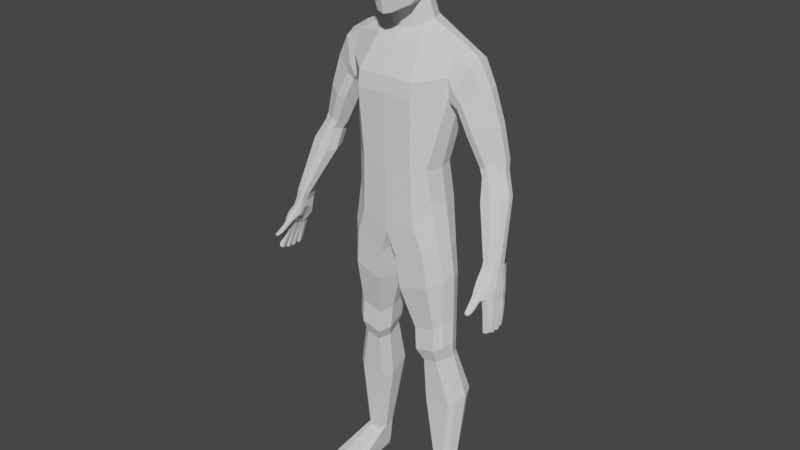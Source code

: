 # Source: Old_CharacterBaseMesh.blend  (saved by Blender 2.93.21; exported with 4.5.12 LTS)
import bpy
from mathutils import Matrix  # noqa: F401  (used for matrix-valued properties, if any)

bpy.ops.wm.read_factory_settings(use_empty=True)
scene = bpy.context.scene
scene.name = 'Scene'

# ---- collections
col_collection = bpy.data.collections.new('Collection'); scene.collection.children.link(col_collection)

# ---- world
world_world = bpy.data.worlds.new('World'); scene.world = world_world
world_world.use_nodes = True; world_world.node_tree.nodes.clear()
_N = world_world.node_tree.nodes; _L = world_world.node_tree.links
n0 = _N.new('ShaderNodeOutputWorld'); n0.name = 'World Output'; n0.location = (300, 300)
n1 = _N.new('ShaderNodeBackground'); n1.name = 'Background'; n1.location = (10, 300)
n1.inputs[0].default_value = (0.05088, 0.05088, 0.05088, 1.0)
_L.new(n1.outputs[0], n0.inputs[0])
n0.is_active_output = True
world_world.color = (0.05088, 0.05088, 0.05088)
world_world.use_sun_shadow = False
world_world.sun_shadow_jitter_overblur = 0.0

# ---- meshes
me_cube_002 = bpy.data.meshes.new('Cube.002')
me_cube_002.from_pydata([(0.4383, -0.639, 12.06), (0.421, -0.5532, 13.11), (0.421, 0.3468, 12.09), (0.421, 0.3922, 13.12), (0.2532, 0.4903, 12.1), (0.2493, 0.4664, 13.18), (0.4953, 0.4664, 12.92), (0.4813, 0.5033, 12.61), (0.4953, 0.4664, 12.33), (0.4632, -0.439, 11.74), (0.5383, -0.1765, 11.92), (0.4953, 0.1362, 12.04), (0.4953, 0.2031, 13.19), (0.5322, -0.1023, 13.22), (0.4953, -0.3804, 13.15), (0.4953, -0.6274, 12.91), (0.4813, -0.6644, 12.62), (0.4953, -0.6601, 12.34), (0.2367, -0.7926, 12.02), (0.2493, -0.6274, 13.16), (0.2714, 0.6278, 12.31), (0.2905, 0.6857, 12.63), (0.2714, 0.6278, 12.92), (0.6058, 0.2252, 12.3), (0.6297, 0.2443, 12.61), (0.6058, 0.2252, 12.93), (0.6636, -0.09141, 12.28), (0.6983, -0.09141, 12.61), (0.6636, -0.09141, 12.95), (0.6058, -0.4081, 12.3), (0.6297, -0.4272, 12.61), (0.6058, -0.4081, 12.93), (0.2714, -0.8215, 12.32), (0.2905, -0.8467, 12.63), (0.2714, -0.7888, 12.91), (0.2614, -0.3698, 11.64), (0.17, -0.7135, 11.57), (0.2714, 0.2252, 13.33), (0.2905, -0.1023, 13.38), (0.2714, -0.4026, 13.29), (0.4018, 0.2665, 11.92), (0.3669, -0.1069, 11.7), (0.4401, 0.476, 11.36), (0.4858, -0.06207, 11.27), (1.234, 0.4971, 10.89), (1.236, -0.03683, 10.83), (1.231, -0.2366, 10.35), (1.21, -0.1797, 9.941), (0.8989, -0.4542, 8.328), (0.9652, -0.38, 7.568), (1.234, 0.6467, 10.46), (1.211, 0.5377, 9.93), (0.9222, 0.2853, 8.33), (0.961, 0.401, 7.53), (0.2331, -0.1842, 11.62), (0.6782, -0.7055, 10.25), (0.6778, -0.7525, 9.895), (0.6184, -0.667, 8.328), (0.67, -0.6323, 7.071), (0.5306, -0.2528, 10.98), (0.2967, -0.1308, 11.19), (0.4826, 0.6567, 11.11), (0.527, 0.8928, 10.59), (0.5385, 0.9368, 10.0), (0.3332, 0.5219, 8.343), (0.663, 0.6894, 7.489), (0.1858, -0.618, 6.192), (1.151, -0.3409, 6.552), (1.138, 0.2856, 6.51), (0.1858, 0.5745, 6.274), (0.8994, -0.5747, 6.38), (0.632, 0.6327, 6.388), (0.273, -0.5748, 5.4), (1.238, -0.2588, 5.768), (1.226, 0.2641, 5.78), (0.273, 0.5817, 5.561), (0.9866, -0.5315, 5.588), (0.7192, 0.5799, 5.641), (0.06957, -0.0001418, 6.258), (0.1568, -0.0001419, 5.459), (0.5128, -0.3134, 4.344), (1.184, -0.1751, 4.587), (1.174, 0.3338, 4.638), (0.5134, 0.5281, 4.474), (1.017, -0.3054, 4.473), (0.8219, 0.5498, 4.531), (0.4021, -0.004937, 4.375), (0.8739, -0.006956, 0.6954), (1.234, 0.08478, 0.6954), (1.227, 0.4222, 0.6954), (0.8189, 0.4529, 0.6954), (1.123, -0.001595, 0.6954), (1.033, 0.5655, 0.6954), (0.8005, 0.1976, 0.6954), (0.5647, 0.1933, 2.363), (0.6582, -0.06721, 2.346), (1.405, 0.5918, 2.636), (1.108, 0.7742, 2.578), (1.414, 0.04963, 2.496), (1.273, -0.06038, 2.435), (0.6586, 0.7559, 2.529), (0.5502, -0.325, 3.793), (0.8469, 0.5251, 3.972), (0.4439, -0.02882, 3.82), (1.185, 0.3178, 4.066), (1.195, -0.1922, 4.007), (1.035, -0.3172, 3.906), (0.5507, 0.5043, 3.921), (0.573, 0.09704, 3.511), (1.158, 0.3577, 3.702), (1.168, -0.05916, 3.644), (1.015, -0.1787, 3.557), (0.6751, 0.5361, 3.606), (0.6746, -0.1862, 3.488), (0.8354, 0.556, 3.621), (1.525, -0.8032, -0.006474), (1.356, 0.5079, -0.006474), (0.7677, -0.8032, -0.006474), (0.8749, 0.3973, -0.006474), (1.087, 0.6038, -0.006474), (1.543, -0.8269, 0.1435), (1.367, 0.5241, 0.1451), (0.7527, -0.8269, 0.1435), (0.8599, 0.4332, 0.1435), (1.086, 0.6483, 0.1435), (1.297, -1.007, -0.006474), (0.927, -1.007, -0.006474), (0.9179, -1.041, 0.1435), (1.306, -1.041, 0.1435), (0.4699, 0.08989, 11.82), (0.5589, 0.1916, 11.31), (1.246, 0.2217, 10.98), (1.222, 0.1566, 9.753), (1.007, -0.08445, 8.329), (1.059, 0.0105, 7.549), (1.241, -0.02766, 6.531), (1.328, 0.002621, 5.774), (1.275, 0.07935, 4.613), (1.326, 0.2535, 0.6954), (1.506, 0.3207, 2.566), (1.286, 0.0628, 4.036), (1.259, 0.1493, 3.673), (1.456, 0.1649, -0.006474), (1.47, 0.1873, 0.1435), (1.942, 0.2283, 10.19), (1.897, 0.4614, 10.16), (1.81, 0.5244, 10.07), (1.367, 0.4958, 9.694), (1.371, -0.1117, 9.699), (1.699, 0.5881, 9.985), (1.509, -0.1598, 9.831), (1.868, 0.009319, 10.14), (2.332, 0.4395, 8.702), (2.303, 0.04947, 8.692), (2.091, -0.07292, 8.607), (1.94, -0.05491, 8.568), (2.142, 0.5488, 8.633), (1.935, 0.4692, 8.566), (2.374, 0.2384, 8.71), (1.854, 0.1907, 8.533), (2.813, -0.3206, 6.774), (2.755, -0.5556, 6.861), (2.625, -0.5979, 6.867), (2.496, -0.607, 6.863), (2.739, -0.1293, 6.737), (2.609, -0.1477, 6.721), (2.809, -0.4599, 6.821), (2.505, -0.4835, 6.783), (2.595, 0.1987, 8.051), (2.638, 0.02455, 8.07), (2.074, 0.2152, 7.94), (2.266, 0.3551, 8.011), (2.321, -0.2276, 8.004), (2.111, -0.2399, 7.909), (2.567, -0.1408, 8.07), (2.024, -0.0289, 7.866), (2.37, 0.3734, 8.514), (2.027, 0.3995, 8.4), (2.188, -0.1062, 8.444), (2.411, 0.1797, 8.526), (2.189, 0.5203, 8.441), (2.039, -0.1057, 8.394), (2.341, -0.002745, 8.511), (1.956, 0.1305, 8.356), (2.201, 0.2305, 9.428), (2.106, 0.001599, 9.396), (1.643, -0.1249, 9.199), (1.53, 0.1728, 9.146), (1.637, 0.5101, 9.196), (1.884, 0.6066, 9.303), (2.144, 0.4742, 9.412), (1.815, -0.1752, 9.277), (2.87, -0.7363, 6.158), (2.88, -0.603, 6.138), (2.825, -0.8956, 6.19), (2.845, -0.2935, 6.097), (2.891, -0.4289, 6.123), (2.801, -0.9535, 6.204), (2.836, -0.8395, 6.281), (2.745, -0.9908, 6.31), (2.778, -0.8642, 6.407), (2.647, -0.9971, 6.375), (2.646, -0.8723, 6.473), (2.548, -0.9801, 6.366), (2.517, -0.8629, 6.488), (2.841, -0.6042, 6.414), (2.77, -0.6899, 6.517), (2.629, -0.7373, 6.577), (2.5, -0.7502, 6.597), (2.857, -0.4289, 6.395), (2.842, -0.3009, 6.384), (2.784, -0.1841, 6.371), (2.801, -0.5202, 6.674), (2.758, -0.5948, 6.717), (2.628, -0.6404, 6.739), (2.505, -0.6543, 6.743), (2.82, -0.3776, 6.642), (2.809, -0.2784, 6.621), (2.772, -0.172, 6.6), (2.737, -0.2852, 6.091), (2.672, -0.1909, 6.353), (2.633, -0.1833, 6.587), (2.67, -0.9402, 6.16), (2.738, -1.016, 6.192), (2.726, -1.037, 6.245), (2.645, -1.061, 6.292), (2.577, -1.055, 6.294), (2.655, -0.9957, 6.156), (2.731, -1.093, 6.14), (2.724, -1.117, 6.173), (2.665, -1.153, 6.211), (2.597, -1.158, 6.217), (2.669, -1.075, 6.114), (2.739, -1.152, 6.102), (2.731, -1.177, 6.137), (2.67, -1.209, 6.171), (2.605, -1.211, 6.175), (2.675, -1.133, 6.075), (2.739, -1.258, 6.049), (2.732, -1.269, 6.082), (2.68, -1.285, 6.117), (2.62, -1.288, 6.124), (2.686, -1.244, 6.023), (2.726, -1.361, 6.022), (2.723, -1.368, 6.042), (2.688, -1.381, 6.064), (2.642, -1.384, 6.071), (2.692, -1.35, 6.003), (2.696, -0.7131, 6.109), (2.713, -0.5862, 6.075), (2.669, -0.8823, 6.157), (2.719, -0.4225, 6.065), (2.593, -0.8747, 6.245), (2.607, -1.001, 6.181), (2.622, -1.086, 6.126), (2.629, -1.149, 6.086), (2.636, -1.252, 6.036), (2.654, -1.356, 6.005), (2.72, -1.381, 6.019), (2.717, -1.387, 6.035), (2.688, -1.398, 6.054), (2.65, -1.4, 6.06), (2.691, -1.372, 6.003), (2.66, -1.377, 6.005), (2.544, -0.9306, 6.312), (2.562, -1.037, 6.242), (2.588, -1.121, 6.167), (2.593, -1.182, 6.128), (2.607, -1.27, 6.076), (2.631, -1.371, 6.034), (2.638, -1.389, 6.028), (2.495, -0.7963, 6.393), (2.524, -0.7382, 6.334), (2.551, -0.6796, 6.312), (2.605, -0.56, 6.271), (2.64, -0.4148, 6.243), (2.627, -0.2673, 6.241), (2.5, -0.6712, 6.553), (2.51, -0.6132, 6.512), (2.512, -0.5817, 6.497), (2.549, -0.4901, 6.465), (2.558, -0.384, 6.442), (2.585, -0.2855, 6.447), (2.527, -0.5284, 6.643), (0.5159, 0.7733, 10.86), (1.246, 0.5714, 10.68), (1.29, 0.1731, 9.617), (2.029, 0.5401, 9.359), (2.251, 0.4941, 8.669), (2.448, 0.2764, 8.031), (2.79, -0.2259, 6.752), (2.3, 0.4922, 8.495), (0.1662, 0.3992, 11.97), (0.1953, 0.495, 11.42), (0.2163, 0.633, 11.14), (0.2382, 0.8662, 10.65), (0.2438, 0.9112, 10.02), (0.1426, 0.544, 8.345), (0.2691, 0.7834, 7.316), (0.3841, 0.6249, 6.33), (0.4714, 0.6025, 5.6), (0.6438, 0.5605, 4.502), (0.8586, 0.7866, 2.553), (0.9027, 0.5301, 0.6954), (0.7325, 0.5675, 3.614), (0.6751, 0.5363, 3.946), (0.9577, 0.5208, -0.006474), (0.9495, 0.561, 0.1435), (0.2327, 0.7481, 10.9), (1.242, 0.1559, 9.688), (1.6, -0.04269, 10.62), (1.36, -0.2478, 10.1), (1.46, 0.6592, 10.23), (1.644, 0.2228, 10.73), (1.278, -0.1894, 9.824), (1.276, 0.5473, 9.816), (1.576, 0.582, 10.51), (1.614, 0.5057, 10.67), (2.819, -0.8871, 6.187), (2.679, -0.8679, 6.146), (2.692, -0.7333, 6.112), (2.869, -0.7568, 6.163), (2.88, -0.7492, 6.164), (2.892, -0.5927, 6.139), (2.681, -0.7232, 6.107), (2.7, -0.5735, 6.069), (2.886, -0.4602, 6.122), (2.881, -0.58, 6.134), (2.714, -0.5631, 6.072), (2.715, -0.4325, 6.065), (2.851, -0.2847, 6.099), (2.897, -0.4503, 6.125), (2.727, -0.2752, 6.09), (2.701, -0.4191, 6.06), (2.936, -1.058, 5.535), (2.865, -1.049, 5.517), (2.959, -0.9733, 5.524), (2.87, -0.9574, 5.494), (2.956, -0.8743, 5.478), (2.96, -0.7881, 5.465), (2.872, -0.8593, 5.45), (2.879, -0.7773, 5.428), (2.959, -0.7093, 5.466), (2.961, -0.6324, 5.458), (2.879, -0.6146, 5.425), (2.879, -0.6984, 5.429), (2.909, -0.4467, 5.461), (2.934, -0.5344, 5.475), (2.858, -0.4385, 5.462), (2.849, -0.5257, 5.446), (2.891, -0.9407, 5.942), (2.92, -0.8269, 5.927), (2.765, -0.8055, 5.88), (2.754, -0.9283, 5.911), (2.779, -0.6422, 5.848), (2.764, -0.7587, 5.879), (2.926, -0.6576, 5.906), (2.917, -0.7801, 5.924), (2.927, -0.6216, 5.9), (2.931, -0.5124, 5.889), (2.781, -0.4871, 5.837), (2.781, -0.6062, 5.843), (2.924, -0.4641, 5.881), (2.884, -0.3425, 5.86), (2.791, -0.3331, 5.861), (2.773, -0.4553, 5.838), (2.921, -0.9991, 5.747), (2.817, -0.8769, 5.691), (2.944, -0.8962, 5.733), (2.808, -0.9879, 5.72), (2.828, -0.7028, 5.648), (2.948, -0.7167, 5.699), (2.816, -0.8081, 5.676), (2.942, -0.8275, 5.715), (2.949, -0.6661, 5.693), (2.829, -0.6523, 5.643), (2.952, -0.5682, 5.683), (2.83, -0.5455, 5.637), (2.935, -0.5004, 5.675), (2.902, -0.3939, 5.657), (2.828, -0.3851, 5.658), (2.815, -0.4916, 5.638), (0.0, 0.5655, 12.14), (0.0, 0.5033, 13.2), (0.0, -0.8551, 12.0), (0.0, -0.6644, 13.18), (0.0, 0.6857, 12.3), (0.0, 0.7542, 12.64), (0.0, 0.6857, 12.93), (0.0, -0.8794, 12.31), (0.0, -0.9152, 12.65), (0.0, -0.8467, 12.91), (0.0, -0.4218, 11.57), (0.0, -0.7504, 11.53), (0.0, 0.2443, 13.37), (0.0, -0.1023, 13.43), (0.0, -0.4217, 13.33), (0.0, 0.436, 11.99), (0.0, -0.2194, 11.59), (0.0, 0.5229, 11.47), (0.0, -0.2063, 11.12), (0.0, 0.5672, 11.16), (0.0, -0.2971, 10.99), (0.0, -0.7101, 10.27), (0.0, -0.756, 9.889), (0.0, -0.709, 8.327), (0.0, -0.6757, 6.723), (0.0, 0.7975, 10.7), (0.0, 0.8437, 10.03), (0.0, 0.5227, 8.347), (0.0, 0.7092, 7.206), (0.0, -0.0001418, 6.753), (0.0, 0.6808, 10.94)], [], [(386, 387, 21, 20), (387, 388, 22, 21), (388, 383, 5, 22), (22, 5, 3, 6), (21, 22, 6, 7), (20, 21, 7, 8), (4, 20, 8, 2), (382, 386, 20, 4), (23, 24, 27, 26), (24, 25, 28, 27), (26, 27, 30, 29), (27, 28, 31, 30), (2, 8, 23, 11), (8, 7, 24, 23), (7, 6, 25, 24), (6, 3, 12, 25), (25, 12, 13, 28), (28, 13, 14, 31), (31, 14, 1, 15), (30, 31, 15, 16), (29, 30, 16, 17), (9, 29, 17, 0), (10, 26, 29, 9), (11, 23, 26, 10), (32, 33, 390, 389), (33, 34, 391, 390), (0, 17, 32, 18), (17, 16, 33, 32), (16, 15, 34, 33), (15, 1, 19, 34), (34, 19, 385, 391), (18, 32, 389, 384), (392, 35, 36, 393), (35, 10, 9, 36), (36, 9, 0, 18), (393, 36, 18, 384), (37, 394, 395, 38), (38, 395, 396, 39), (3, 5, 37, 12), (5, 383, 394, 37), (39, 396, 385, 19), (14, 39, 19, 1), (13, 38, 39, 14), (12, 37, 38, 13), (129, 41, 43, 130), (41, 54, 60, 43), (292, 40, 42, 293), (130, 43, 45, 131), (43, 60, 59, 45), (293, 42, 61, 294), (45, 59, 55, 46), (46, 55, 56, 47), (47, 56, 57, 48), (48, 57, 58, 49), (308, 284, 62, 295), (295, 62, 63, 296), (296, 63, 64, 297), (297, 64, 65, 298), (133, 52, 51, 132), (134, 53, 52, 133), (60, 54, 398, 400), (57, 56, 404, 405), (58, 57, 405, 406), (55, 59, 402, 403), (56, 55, 403, 404), (59, 60, 400, 402), (61, 42, 44), (64, 63, 51, 52), (65, 64, 52, 53), (284, 61, 44, 285), (63, 62, 50, 51), (58, 406, 66, 70), (49, 58, 70, 67), (134, 49, 67, 135), (298, 65, 71, 299), (65, 53, 68, 71), (411, 410, 69, 78), (70, 66, 72, 76), (78, 69, 75, 79), (299, 71, 77, 300), (71, 68, 74, 77), (135, 67, 73, 136), (67, 70, 76, 73), (66, 78, 79, 72), (406, 411, 78, 66), (300, 77, 85, 301), (77, 74, 82, 85), (136, 73, 81, 137), (73, 76, 84, 81), (79, 75, 83, 86), (72, 79, 86, 80), (76, 72, 80, 84), (95, 94, 93, 87), (97, 96, 89, 92), (139, 98, 88, 138), (98, 99, 91, 88), (94, 100, 90, 93), (99, 95, 87, 91), (302, 97, 92, 303), (304, 114, 97, 302), (111, 113, 95, 99), (108, 112, 100, 94), (110, 111, 99, 98), (141, 110, 98, 139), (114, 109, 96, 97), (113, 108, 94, 95), (80, 86, 103, 101), (85, 82, 104, 102), (137, 81, 105, 140), (81, 84, 106, 105), (86, 83, 107, 103), (84, 80, 101, 106), (301, 85, 102, 305), (101, 103, 108, 113), (102, 104, 109, 114), (140, 105, 110, 141), (105, 106, 111, 110), (103, 107, 112, 108), (106, 101, 113, 111), (305, 102, 114, 304), (142, 116, 121, 143), (116, 119, 124, 121), (306, 118, 123, 307), (117, 126, 127, 122), (118, 117, 122, 123), (127, 126, 125, 128), (125, 115, 120, 128), (138, 88, 120, 143), (92, 89, 121, 124), (303, 92, 124, 307), (93, 90, 123, 122), (93, 122, 127, 87), (87, 127, 128, 91), (91, 128, 120, 88), (115, 125, 126, 117, 118, 306, 119, 116, 142), (89, 138, 143, 121), (115, 142, 143, 120), (104, 140, 141, 109), (82, 137, 140, 104), (109, 141, 139, 96), (96, 139, 138, 89), (74, 136, 137, 82), (68, 135, 136, 74), (53, 134, 135, 68), (49, 134, 133, 48), (48, 133, 132, 47), (42, 130, 131, 44), (40, 129, 130, 42), (184, 190, 145, 144), (186, 191, 150, 148), (317, 316, 285, 44), (287, 189, 149, 146), (189, 188, 147, 149), (314, 311, 46, 47), (312, 315, 51, 50), (187, 186, 148, 286), (184, 185, 153, 158), (186, 187, 159, 155), (187, 188, 157, 159), (287, 190, 152, 288), (185, 191, 154, 153), (190, 184, 158, 152), (188, 189, 156, 157), (191, 186, 155, 154), (168, 169, 166, 160), (170, 171, 164, 165), (172, 173, 163, 162), (169, 174, 161, 166), (173, 175, 167, 163), (175, 170, 165, 167), (289, 168, 160, 290), (174, 172, 162, 161), (182, 178, 172, 174), (291, 176, 168, 289), (183, 177, 170, 175), (181, 183, 175, 173), (179, 182, 174, 169), (178, 181, 173, 172), (177, 180, 171, 170), (176, 179, 169, 168), (152, 158, 179, 176), (157, 156, 180, 177), (154, 155, 181, 178), (158, 153, 182, 179), (155, 159, 183, 181), (159, 157, 177, 183), (288, 152, 176, 291), (153, 154, 178, 182), (310, 313, 131, 45), (316, 312, 50, 285), (190, 287, 146, 145), (188, 187, 286, 147), (185, 184, 144, 151), (313, 317, 44, 131), (311, 310, 45, 46), (191, 185, 151, 150), (197, 194, 198), (197, 198, 200, 199), (199, 200, 202, 201), (201, 202, 204, 203), (204, 202, 207, 208), (202, 200, 206, 207), (200, 198, 205, 206), (322, 205, 198, 194), (323, 209, 205, 322), (331, 210, 209, 323), (211, 210, 331, 330), (210, 211, 218, 217), (205, 209, 216, 212), (208, 207, 214, 215), (206, 205, 212, 213), (209, 210, 217, 216), (207, 206, 213, 214), (211, 330, 332, 220), (218, 211, 220, 221), (222, 250, 194, 197), (201, 203, 226, 225), (197, 199, 224, 223), (199, 201, 225, 224), (222, 197, 223, 227), (225, 226, 231, 230), (223, 224, 229, 228), (227, 223, 228, 232), (224, 225, 230, 229), (230, 231, 236, 235), (228, 229, 234, 233), (232, 228, 233, 237), (229, 230, 235, 234), (235, 236, 241, 240), (233, 234, 239, 238), (237, 233, 238, 242), (234, 235, 240, 239), (240, 241, 246, 245), (238, 239, 244, 243), (242, 238, 243, 247), (239, 240, 245, 244), (222, 252, 250), (253, 252, 222, 227), (232, 254, 253, 227), (237, 255, 254, 232), (256, 255, 237, 242), (257, 256, 242, 247), (245, 246, 261, 260), (243, 244, 259, 258), (257, 247, 262, 263), (247, 243, 258, 262), (244, 245, 260, 259), (265, 264, 252, 253), (266, 265, 253, 254), (267, 266, 254, 255), (268, 267, 255, 256), (269, 268, 256, 257), (269, 257, 263, 270), (246, 269, 270, 261), (246, 241, 268, 269), (241, 236, 267, 268), (236, 231, 266, 267), (231, 226, 265, 266), (226, 203, 264, 265), (204, 271, 264, 203), (252, 264, 271, 272), (250, 252, 272, 273), (324, 250, 273, 274), (325, 324, 274, 275), (333, 325, 275, 276), (220, 332, 333, 276), (275, 274, 280, 281), (273, 272, 278, 279), (276, 275, 281, 282), (274, 273, 279, 280), (272, 271, 277, 278), (165, 164, 218, 221), (279, 278, 277, 208, 215, 283), (208, 277, 271, 204), (283, 221, 281), (220, 276, 282, 221), (258, 259, 260, 261, 270, 263, 262), (165, 221, 283, 167), (315, 309, 132, 51), (156, 288, 291, 180), (180, 291, 289, 171), (171, 289, 290, 164), (189, 287, 288, 156), (309, 314, 47, 132), (62, 284, 285, 50), (294, 61, 284, 308), (164, 290, 217, 218), (217, 290, 160, 216), (160, 166, 212, 216), (161, 213, 212, 166), (162, 214, 213, 161), (163, 215, 214, 162), (167, 283, 215, 163), (282, 281, 221), (281, 280, 283), (280, 279, 283), (401, 294, 308, 412), (90, 303, 307, 123), (119, 306, 307, 124), (107, 305, 304, 112), (83, 301, 305, 107), (112, 304, 302, 100), (100, 302, 303, 90), (75, 300, 301, 83), (69, 299, 300, 75), (410, 298, 299, 69), (409, 297, 298, 410), (408, 296, 297, 409), (407, 295, 296, 408), (412, 308, 295, 407), (399, 293, 294, 401), (397, 292, 293, 399), (292, 397, 382, 4), (40, 292, 4, 2), (129, 40, 2, 11), (54, 35, 392, 398), (41, 10, 35, 54), (41, 129, 11, 10), (286, 148, 314, 309), (147, 286, 309, 315), (150, 151, 310, 311), (144, 145, 317, 313), (146, 149, 312, 316), (151, 144, 313, 310), (149, 147, 315, 312), (148, 150, 311, 314), (145, 146, 316, 317), (379, 378, 347, 346), (372, 370, 341, 340), (376, 374, 342, 343), (368, 366, 334, 336), (194, 250, 319, 318), (250, 324, 320, 319), (324, 322, 321, 320), (322, 194, 318, 321), (192, 193, 323, 322), (249, 248, 324, 325), (193, 249, 325, 323), (248, 192, 322, 324), (331, 323, 327, 326), (323, 325, 328, 327), (325, 333, 329, 328), (333, 331, 326, 329), (196, 195, 330, 331), (195, 219, 332, 330), (219, 251, 333, 332), (251, 196, 331, 333), (334, 335, 337, 336), (339, 338, 340, 341), (343, 342, 345, 344), (347, 349, 348, 346), (369, 367, 337, 335), (377, 376, 343, 344), (370, 371, 339, 341), (380, 379, 346, 348), (367, 368, 336, 337), (374, 375, 345, 342), (373, 372, 340, 338), (381, 380, 348, 349), (375, 377, 344, 345), (378, 381, 349, 347), (366, 369, 335, 334), (371, 373, 338, 339), (318, 319, 353, 350), (320, 321, 351, 352), (319, 320, 352, 353), (321, 318, 350, 351), (193, 192, 357, 356), (192, 248, 355, 357), (249, 193, 356, 354), (248, 249, 354, 355), (328, 329, 360, 361), (327, 328, 361, 358), (329, 326, 359, 360), (326, 327, 358, 359), (196, 251, 365, 362), (251, 219, 364, 365), (219, 195, 363, 364), (195, 196, 362, 363), (350, 353, 369, 366), (352, 351, 368, 367), (353, 352, 367, 369), (351, 350, 366, 368), (356, 357, 373, 371), (357, 355, 372, 373), (354, 356, 371, 370), (355, 354, 370, 372), (361, 360, 377, 375), (358, 361, 375, 374), (360, 359, 376, 377), (359, 358, 374, 376), (362, 365, 381, 378), (365, 364, 380, 381), (364, 363, 379, 380), (363, 362, 378, 379)])
me_cube_002.polygons.foreach_set('use_smooth', [True] * 395)
_k = set([(0, 9), (0, 17), (0, 18), (1, 14), (1, 15), (1, 19), (2, 4), (2, 8), (2, 11), (2, 40), (3, 5), (3, 6), (3, 12), (4, 20), (4, 292), (4, 382), (5, 22), (5, 37), (5, 383), (6, 7), (6, 22), (6, 25), (7, 8), (7, 21), (7, 24), (8, 20), (8, 23), (9, 10), (9, 29), (9, 36), (10, 11), (10, 26), (10, 35), (10, 41), (11, 23), (11, 129), (12, 13), (12, 25), (12, 37), (13, 14), (13, 28), (13, 38), (14, 31), (14, 39), (15, 16), (15, 31), (15, 34), (16, 17), (16, 30), (16, 33), (17, 29), (17, 32), (18, 32), (18, 36), (18, 384), (19, 34), (19, 39), (19, 385), (20, 21), (20, 386), (21, 22), (21, 387), (22, 388), (23, 24), (23, 26), (24, 25), (24, 27), (25, 28), (26, 27), (26, 29), (27, 28), (27, 30), (28, 31), (29, 30), (30, 31), (32, 33), (32, 389), (33, 34), (33, 390), (34, 391), (35, 36), (35, 54), (35, 392), (36, 393), (37, 38), (37, 394), (38, 39), (38, 395), (39, 396), (40, 42), (40, 129), (40, 292), (41, 43), (41, 54), (41, 129), (42, 44), (42, 61), (42, 130), (42, 293), (43, 45), (43, 60), (43, 130), (44, 61), (44, 131), (44, 285), (44, 317), (45, 46), (45, 59), (45, 131), (45, 310), (46, 47), (46, 55), (46, 311), (47, 48), (47, 132), (47, 314), (48, 49), (48, 57), (48, 133), (49, 58), (49, 67), (49, 134), (50, 51), (50, 62), (50, 285), (50, 312), (51, 52), (51, 63), (51, 132), (51, 315), (52, 53), (52, 64), (52, 133), (53, 65), (53, 68), (53, 134), (54, 60), (54, 398), (55, 56), (55, 59), (55, 403), (56, 57), (56, 404), (57, 58), (57, 405), (58, 70), (58, 406), (59, 60), (59, 402), (60, 400), (61, 284), (61, 294), (62, 63), (62, 284), (62, 295), (63, 64), (63, 296), (64, 65), (64, 297), (65, 71), (65, 298), (66, 70), (66, 72), (66, 78), (66, 406), (67, 70), (67, 73), (67, 135), (68, 71), (68, 74), (68, 135), (69, 75), (69, 78), (69, 299), (69, 410), (70, 76), (71, 77), (71, 299), (72, 76), (72, 79), (72, 80), (73, 76), (73, 81), (73, 136), (74, 77), (74, 82), (74, 136), (75, 79), (75, 83), (75, 300), (76, 84), (77, 85), (77, 300), (78, 79), (78, 411), (79, 86), (80, 84), (80, 86), (80, 101), (81, 84), (81, 105), (81, 137), (82, 85), (82, 104), (82, 137), (83, 86), (83, 107), (83, 301), (84, 106), (85, 102), (85, 301), (86, 103), (87, 91), (87, 93), (87, 95), (87, 127), (88, 91), (88, 98), (88, 120), (88, 138), (89, 92), (89, 96), (89, 121), (89, 138), (90, 93), (90, 100), (90, 123), (90, 303), (91, 99), (91, 128), (92, 97), (92, 124), (92, 303), (93, 94), (93, 122), (94, 95), (94, 100), (94, 108), (95, 99), (95, 113), (96, 97), (96, 109), (96, 139), (97, 114), (97, 302), (98, 99), (98, 110), (98, 139), (99, 111), (100, 112), (100, 302), (101, 103), (101, 106), (101, 113), (102, 104), (102, 114), (102, 305), (103, 107), (103, 108), (104, 109), (104, 140), (105, 106), (105, 110), (105, 140), (106, 111), (107, 112), (107, 305), (108, 112), (108, 113), (109, 114), (109, 141), (110, 111), (110, 141), (111, 113), (112, 304), (114, 304), (115, 120), (115, 125), (115, 142), (116, 119), (116, 121), (116, 142), (117, 118), (117, 122), (117, 126), (118, 123), (118, 306), (119, 124), (119, 306), (120, 128), (120, 143), (121, 124), (121, 143), (122, 123), (122, 127), (123, 307), (124, 307), (125, 126), (125, 128), (126, 127), (127, 128), (129, 130), (130, 131), (131, 313), (132, 133), (132, 309), (133, 134), (134, 135), (135, 136), (136, 137), (137, 140), (138, 139), (138, 143), (139, 141), (140, 141), (142, 143), (144, 145), (144, 151), (144, 184), (144, 313), (145, 146), (145, 190), (145, 317), (146, 149), (146, 287), (146, 316), (147, 149), (147, 188), (147, 286), (147, 315), (148, 150), (148, 186), (148, 286), (148, 314), (149, 189), (149, 312), (150, 151), (150, 191), (150, 311), (151, 185), (151, 310), (152, 158), (152, 176), (152, 190), (152, 288), (153, 154), (153, 158), (153, 182), (153, 185), (154, 155), (154, 178), (154, 191), (155, 159), (155, 181), (155, 186), (156, 157), (156, 180), (156, 189), (156, 288), (157, 159), (157, 177), (157, 188), (158, 179), (158, 184), (159, 183), (159, 187), (160, 166), (160, 168), (160, 216), (160, 290), (161, 162), (161, 166), (161, 174), (161, 213), (162, 163), (162, 172), (162, 214), (163, 167), (163, 173), (163, 215), (164, 165), (164, 171), (164, 218), (164, 290), (165, 167), (165, 170), (165, 221), (166, 169), (166, 212), (167, 175), (167, 283), (168, 169), (168, 176), (168, 289), (169, 174), (169, 179), (170, 171), (170, 175), (170, 177), (171, 180), (171, 289), (172, 173), (172, 174), (172, 178), (173, 175), (173, 181), (174, 182), (175, 183), (176, 179), (176, 291), (177, 180), (177, 183), (178, 181), (178, 182), (179, 182), (180, 291), (181, 183), (184, 185), (184, 190), (185, 191), (186, 191), (187, 286), (188, 189), (189, 287), (190, 287), (192, 193), (192, 248), (192, 322), (192, 357), (193, 249), (193, 323), (193, 356), (194, 197), (194, 198), (194, 250), (194, 318), (194, 322), (195, 196), (195, 219), (195, 330), (195, 363), (196, 251), (196, 331), (196, 362), (197, 198), (197, 199), (197, 222), (197, 223), (198, 200), (198, 205), (199, 200), (199, 201), (199, 224), (200, 202), (200, 206), (201, 202), (201, 203), (201, 225), (202, 204), (202, 207), (203, 204), (203, 226), (203, 264), (204, 208), (204, 271), (205, 206), (205, 209), (205, 212), (205, 322), (206, 207), (206, 213), (207, 208), (207, 214), (208, 215), (208, 277), (209, 210), (209, 216), (209, 323), (210, 211), (210, 217), (210, 331), (211, 218), (211, 220), (211, 330), (212, 213), (212, 216), (213, 214), (214, 215), (215, 283), (216, 217), (217, 218), (217, 290), (218, 221), (219, 251), (219, 332), (219, 364), (220, 221), (220, 276), (220, 332), (221, 281), (221, 282), (221, 283), (222, 227), (222, 250), (222, 252), (223, 224), (223, 227), (223, 228), (224, 225), (224, 229), (225, 226), (225, 230), (226, 231), (226, 265), (227, 232), (227, 253), (228, 229), (228, 232), (228, 233), (229, 230), (229, 234), (230, 231), (230, 235), (231, 236), (231, 266), (232, 237), (232, 254), (233, 234), (233, 237), (233, 238), (234, 235), (234, 239), (235, 236), (235, 240), (236, 241), (236, 267), (237, 242), (237, 255), (238, 239), (238, 242), (238, 243), (239, 240), (239, 244), (240, 241), (240, 245), (241, 246), (241, 268), (242, 247), (242, 256), (243, 244), (243, 247), (243, 258), (244, 245), (244, 259), (245, 246), (245, 260), (246, 261), (246, 269), (247, 257), (247, 262), (248, 249), (248, 324), (248, 355), (249, 325), (249, 354), (250, 252), (250, 273), (250, 319), (250, 324), (251, 333), (251, 365), (252, 253), (252, 264), (252, 272), (253, 254), (253, 265), (254, 255), (254, 266), (255, 256), (255, 267), (256, 257), (256, 268), (257, 263), (257, 269), (258, 259), (258, 262), (259, 260), (260, 261), (261, 270), (262, 263), (263, 270), (264, 265), (264, 271), (265, 266), (266, 267), (267, 268), (268, 269), (269, 270), (271, 272), (271, 277), (272, 273), (272, 278), (273, 274), (273, 279), (274, 275), (274, 280), (274, 324), (275, 276), (275, 281), (275, 325), (276, 282), (276, 333), (277, 278), (278, 279), (279, 280), (279, 283), (280, 281), (280, 283), (281, 282), (281, 283), (284, 285), (284, 308), (285, 316), (286, 309), (287, 288), (288, 291), (289, 290), (289, 291), (292, 293), (292, 397), (293, 294), (293, 399), (294, 308), (294, 401), (295, 296), (295, 308), (295, 407), (296, 297), (296, 408), (297, 298), (297, 409), (298, 299), (298, 410), (299, 300), (300, 301), (301, 305), (302, 303), (302, 304), (303, 307), (304, 305), (306, 307), (308, 412), (309, 314), (309, 315), (310, 311), (310, 313), (311, 314), (312, 315), (312, 316), (313, 317), (316, 317), (318, 319), (318, 321), (318, 350), (319, 320), (319, 353), (320, 321), (320, 324), (320, 352), (321, 322), (321, 351), (322, 323), (323, 325), (323, 327), (323, 331), (324, 325), (325, 328), (325, 333), (326, 327), (326, 329), (326, 331), (326, 359), (327, 328), (327, 358), (328, 329), (328, 361), (329, 333), (329, 360), (330, 331), (330, 332), (331, 333), (332, 333), (334, 335), (334, 336), (334, 366), (335, 337), (335, 369), (336, 337), (336, 368), (337, 367), (338, 339), (338, 340), (338, 373), (339, 341), (339, 371), (340, 341), (340, 372), (341, 370), (342, 343), (342, 345), (342, 374), (343, 344), (343, 376), (344, 345), (344, 377), (345, 375), (346, 347), (346, 348), (346, 379), (347, 349), (347, 378), (348, 349), (348, 380), (349, 381), (350, 351), (350, 353), (350, 366), (351, 352), (351, 368), (352, 353), (352, 367), (353, 369), (354, 355), (354, 356), (354, 370), (355, 357), (355, 372), (356, 357), (356, 371), (357, 373), (358, 359), (358, 361), (358, 374), (359, 360), (359, 376), (360, 361), (360, 377), (361, 375), (362, 363), (362, 365), (362, 378), (363, 364), (363, 379), (364, 365), (364, 380), (365, 381), (366, 368), (366, 369), (367, 368), (367, 369), (370, 371), (370, 372), (371, 373), (372, 373), (374, 375), (374, 376), (376, 377), (378, 379), (378, 381), (379, 380), (380, 381), (382, 386), (382, 397), (383, 388), (383, 394), (384, 389), (384, 393), (385, 391), (385, 396), (386, 387), (387, 388), (389, 390), (390, 391), (392, 393), (392, 398), (394, 395), (395, 396), (397, 399), (398, 400), (399, 401), (400, 402), (401, 412), (402, 403), (404, 405), (405, 406), (406, 411), (407, 408), (407, 412), (408, 409), (409, 410), (410, 411)])
me_cube_002.attributes.new('sharp_edge', 'BOOLEAN', 'EDGE').data.foreach_set('value', [ (min(e.vertices), max(e.vertices)) in _k for e in me_cube_002.edges])
_uv = me_cube_002.uv_layers.new(name='UVMap')
_uv.uv.foreach_set('vector', [0.4349, 0.3722, 0.5, 0.3733, 0.5, 0.4325, 0.4296, 0.429, 0.5, 0.3733, 0.5651, 0.3722, 0.5704, 0.429, 0.5, 0.4325, 0.5651, 0.3722, 0.6302, 0.3698, 0.6426, 0.4199, 0.5704, 0.429, 0.5704, 0.429, 0.6426, 0.4199, 0.6667, 0.4583, 0.5745, 0.4871, 0.5, 0.4325, 0.5704, 0.429, 0.5745, 0.4871, 0.5, 0.4931, 0.4296, 0.429, 0.5, 0.4325, 0.5, 0.4931, 0.4255, 0.4871, 0.3701, 0.4215, 0.4296, 0.429, 0.4255, 0.4871, 0.3333, 0.4583, 0.3932, 0.3707, 0.4349, 0.3722, 0.4296, 0.429, 0.3701, 0.4215, 0.4297, 0.5547, 0.5, 0.5577, 0.5, 0.625, 0.4327, 0.625, 0.5, 0.5577, 0.5703, 0.5547, 0.5673, 0.625, 0.5, 0.625, 0.4327, 0.625, 0.5, 0.625, 0.5, 0.6923, 0.4297, 0.6953, 0.5, 0.625, 0.5673, 0.625, 0.5703, 0.6953, 0.5, 0.6923, 0.3333, 0.4583, 0.4255, 0.4871, 0.4297, 0.5547, 0.3621, 0.5505, 0.4255, 0.4871, 0.5, 0.4931, 0.5, 0.5577, 0.4297, 0.5547, 0.5, 0.4931, 0.5745, 0.4871, 0.5703, 0.5547, 0.5, 0.5577, 0.5745, 0.4871, 0.6667, 0.4583, 0.6379, 0.5505, 0.5703, 0.5547, 0.5703, 0.5547, 0.6379, 0.5505, 0.6319, 0.625, 0.5673, 0.625, 0.5673, 0.625, 0.6319, 0.625, 0.6379, 0.6995, 0.5703, 0.6953, 0.5703, 0.6953, 0.6379, 0.6995, 0.6667, 0.7917, 0.5745, 0.7629, 0.5, 0.6923, 0.5703, 0.6953, 0.5745, 0.7629, 0.5, 0.7569, 0.4297, 0.6953, 0.5, 0.6923, 0.5, 0.7569, 0.4255, 0.7629, 0.3621, 0.6995, 0.4297, 0.6953, 0.4255, 0.7629, 0.3333, 0.7917, 0.3681, 0.625, 0.4327, 0.625, 0.4297, 0.6953, 0.3621, 0.6995, 0.3621, 0.5505, 0.4297, 0.5547, 0.4327, 0.625, 0.3681, 0.625, 0.4296, 0.821, 0.5, 0.8175, 0.5, 0.8767, 0.4349, 0.8778, 0.5, 0.8175, 0.5704, 0.821, 0.5651, 0.8778, 0.5, 0.8767, 0.3333, 0.7917, 0.4255, 0.7629, 0.4296, 0.821, 0.3574, 0.8301, 0.4255, 0.7629, 0.5, 0.7569, 0.5, 0.8175, 0.4296, 0.821, 0.5, 0.7569, 0.5745, 0.7629, 0.5704, 0.821, 0.5, 0.8175, 0.5745, 0.7629, 0.6667, 0.7917, 0.6426, 0.8301, 0.5704, 0.821, 0.5704, 0.821, 0.6426, 0.8301, 0.6302, 0.8802, 0.5651, 0.8778, 0.3574, 0.8301, 0.4296, 0.821, 0.4349, 0.8778, 0.3698, 0.8802, 0.2478, 0.6505, 0.3018, 0.6415, 0.2837, 0.6935, 0.2472, 0.6901, 0.3018, 0.6415, 0.3681, 0.625, 0.3621, 0.6995, 0.2837, 0.6935, 0.2837, 0.6935, 0.3621, 0.6995, 0.3333, 0.7917, 0.2949, 0.7676, 0.2472, 0.6901, 0.2837, 0.6935, 0.2949, 0.7676, 0.2448, 0.7552, 0.696, 0.5546, 0.7528, 0.5599, 0.7517, 0.625, 0.6925, 0.625, 0.6925, 0.625, 0.7517, 0.625, 0.7528, 0.6901, 0.696, 0.6954, 0.6667, 0.4583, 0.7051, 0.4824, 0.696, 0.5546, 0.6379, 0.5505, 0.7051, 0.4824, 0.7552, 0.4948, 0.7528, 0.5599, 0.696, 0.5546, 0.696, 0.6954, 0.7528, 0.6901, 0.7552, 0.7552, 0.7051, 0.7676, 0.6379, 0.6995, 0.696, 0.6954, 0.7051, 0.7676, 0.6667, 0.7917, 0.6319, 0.625, 0.6925, 0.625, 0.696, 0.6954, 0.6379, 0.6995, 0.6379, 0.5505, 0.696, 0.5546, 0.6925, 0.625, 0.6319, 0.625, 0.4711, 0.9589, 0.4519, 0.948, 0.4559, 0.9133, 0.4796, 0.917, 0.6082, 0.9579, 0.5971, 0.9523, 0.5997, 0.92, 0.6154, 0.9232, 0.2634, 0.9617, 0.2835, 0.9584, 0.2831, 0.9109, 0.2645, 0.9159, 0.4668, 0.3764, 0.4607, 0.3527, 0.5232, 0.3574, 0.5241, 0.3789, 0.6154, 0.9232, 0.5997, 0.92, 0.6192, 0.8991, 0.678, 0.8869, 0.05335, 0.9972, 0.07196, 0.9921, 0.0755, 0.9714, 0.05509, 0.9738, 0.678, 0.8869, 0.6192, 0.8991, 0.6315, 0.8388, 0.6776, 0.8465, 0.6776, 0.8465, 0.6315, 0.8388, 0.6314, 0.8088, 0.6773, 0.8201, 0.6773, 0.8201, 0.6314, 0.8088, 0.6265, 0.6781, 0.6499, 0.6782, 0.6499, 0.6782, 0.6265, 0.6781, 0.6308, 0.5733, 0.6554, 0.6147, 0.05599, 0.954, 0.07731, 0.9504, 0.0792, 0.9285, 0.05692, 0.9332, 0.05692, 0.9332, 0.0792, 0.9285, 0.08016, 0.8794, 0.05739, 0.8805, 0.05739, 0.8805, 0.08016, 0.8794, 0.06304, 0.7409, 0.04895, 0.741, 0.04895, 0.741, 0.06304, 0.7409, 0.09814, 0.6673, 0.06307, 0.6555, 0.3633, 0.7615, 0.3942, 0.7616, 0.4152, 0.9026, 0.3834, 0.8878, 0.3712, 0.6965, 0.4038, 0.6949, 0.3942, 0.7616, 0.3633, 0.7615, 0.5997, 0.92, 0.5971, 0.9523, 0.5749, 0.9497, 0.5749, 0.9111, 0.6265, 0.6781, 0.6314, 0.8088, 0.5749, 0.8083, 0.5749, 0.6781, 0.6308, 0.5733, 0.6265, 0.6781, 0.5749, 0.6781, 0.5749, 0.5443, 0.6315, 0.8388, 0.6192, 0.8991, 0.5749, 0.8999, 0.5749, 0.84, 0.6314, 0.8088, 0.6315, 0.8388, 0.5749, 0.84, 0.5749, 0.8083, 0.6192, 0.8991, 0.5997, 0.92, 0.5749, 0.9111, 0.5749, 0.8999, 0.0755, 0.9714, 0.07196, 0.9921, 0.1382, 0.9537, 0.06304, 0.7409, 0.08016, 0.8794, 0.1378, 0.8807, 0.1122, 0.7398, 0.09814, 0.6673, 0.06304, 0.7409, 0.1122, 0.7398, 0.1154, 0.6731, 0.07731, 0.9504, 0.0755, 0.9714, 0.1382, 0.9537, 0.1382, 0.9359, 0.08016, 0.8794, 0.0792, 0.9285, 0.1382, 0.9173, 0.1378, 0.8807, 0.6308, 0.5733, 0.5749, 0.5443, 0.5904, 0.5, 0.6499, 0.5157, 0.6554, 0.6147, 0.6308, 0.5733, 0.6499, 0.5157, 0.6709, 0.53, 0.3712, 0.6965, 0.3387, 0.698, 0.3419, 0.6133, 0.3681, 0.6116, 0.06307, 0.6555, 0.09814, 0.6673, 0.08796, 0.5778, 0.06909, 0.573, 0.09814, 0.6673, 0.1154, 0.6731, 0.1302, 0.588, 0.08796, 0.5778, 0.8842, 0.5884, 0.9434, 0.6262, 0.9322, 0.5485, 0.8842, 0.5472, 0.6499, 0.5157, 0.5904, 0.5, 0.5977, 0.434, 0.6572, 0.4496, 0.8842, 0.5472, 0.9322, 0.5485, 0.9328, 0.489, 0.8842, 0.4805, 0.06909, 0.573, 0.08796, 0.5778, 0.09523, 0.5155, 0.07637, 0.5122, 0.08796, 0.5778, 0.1302, 0.588, 0.1375, 0.5271, 0.09523, 0.5155, 0.3681, 0.6116, 0.3419, 0.6133, 0.3488, 0.5479, 0.3706, 0.5484, 0.6709, 0.53, 0.6499, 0.5157, 0.6572, 0.4496, 0.6782, 0.4646, 0.8327, 0.5417, 0.8842, 0.5472, 0.8842, 0.4805, 0.8363, 0.4756, 0.8279, 0.5859, 0.8842, 0.5884, 0.8842, 0.5472, 0.8327, 0.5417, 0.07637, 0.5122, 0.09523, 0.5155, 0.1038, 0.423, 0.09075, 0.4206, 0.09523, 0.5155, 0.1375, 0.5271, 0.1331, 0.4319, 0.1038, 0.423, 0.3706, 0.5484, 0.3488, 0.5479, 0.3558, 0.4495, 0.377, 0.4516, 0.3488, 0.5479, 0.326, 0.5329, 0.3449, 0.4399, 0.3558, 0.4495, 0.8842, 0.4805, 0.9328, 0.489, 0.9283, 0.3984, 0.8838, 0.3901, 0.8363, 0.4756, 0.8842, 0.4805, 0.8838, 0.3901, 0.8581, 0.3875, 0.6572, 0.4496, 0.5977, 0.434, 0.6177, 0.3459, 0.6598, 0.3566, 0.8786, 0.2209, 0.9004, 0.2223, 0.9007, 0.08324, 0.8837, 0.08324, 0.1277, 0.2601, 0.1525, 0.2649, 0.1376, 0.1031, 0.1214, 0.1031, 0.3971, 0.2809, 0.3745, 0.2751, 0.3774, 0.1249, 0.3915, 0.1249, 0.6929, 0.1918, 0.6811, 0.1866, 0.6686, 0.04157, 0.6778, 0.04157, 0.9004, 0.2223, 0.9473, 0.2361, 0.922, 0.08324, 0.9007, 0.08324, 0.6811, 0.1866, 0.6298, 0.1793, 0.6478, 0.04157, 0.6686, 0.04157, 0.1087, 0.258, 0.1277, 0.2601, 0.1214, 0.1031, 0.1123, 0.1031, 0.09814, 0.3464, 0.1049, 0.3471, 0.1277, 0.2601, 0.1087, 0.258, 0.6596, 0.2802, 0.6312, 0.2745, 0.6298, 0.1793, 0.6811, 0.1866, 0.8923, 0.3181, 0.929, 0.326, 0.9473, 0.2361, 0.9004, 0.2223, 0.6723, 0.2875, 0.6596, 0.2802, 0.6811, 0.1866, 0.6929, 0.1918, 0.3828, 0.3732, 0.3654, 0.3708, 0.3745, 0.2751, 0.3971, 0.2809, 0.1049, 0.3471, 0.1319, 0.3538, 0.1525, 0.2649, 0.1277, 0.2601, 0.8687, 0.3161, 0.8923, 0.3181, 0.9004, 0.2223, 0.8786, 0.2209, 0.8581, 0.3875, 0.8838, 0.3901, 0.8818, 0.3438, 0.8571, 0.3416, 0.1038, 0.423, 0.1331, 0.4319, 0.1341, 0.3842, 0.1059, 0.3763, 0.377, 0.4516, 0.3558, 0.4495, 0.3543, 0.4011, 0.3756, 0.4035, 0.6737, 0.3662, 0.6598, 0.3566, 0.6612, 0.3094, 0.6746, 0.3178, 0.8838, 0.3901, 0.9283, 0.3984, 0.9263, 0.3523, 0.8818, 0.3438, 0.6598, 0.3566, 0.6177, 0.3459, 0.6208, 0.2999, 0.6612, 0.3094, 0.09075, 0.4206, 0.1038, 0.423, 0.1059, 0.3763, 0.09336, 0.3742, 0.8571, 0.3416, 0.8818, 0.3438, 0.8923, 0.3181, 0.8687, 0.3161, 0.1059, 0.3763, 0.1341, 0.3842, 0.1319, 0.3538, 0.1049, 0.3471, 0.3756, 0.4035, 0.3543, 0.4011, 0.3654, 0.3708, 0.3828, 0.3732, 0.3543, 0.4011, 0.3439, 0.3927, 0.3555, 0.3636, 0.3654, 0.3708, 0.8818, 0.3438, 0.9263, 0.3523, 0.929, 0.326, 0.8923, 0.3181, 0.6612, 0.3094, 0.6208, 0.2999, 0.6312, 0.2745, 0.6596, 0.2802, 0.09336, 0.3742, 0.1059, 0.3763, 0.1049, 0.3471, 0.09814, 0.3464, 0.3841, 0.06637, 0.4027, 0.06637, 0.4055, 0.07888, 0.386, 0.07888, 0.1482, 0.04454, 0.1189, 0.04454, 0.1188, 0.05705, 0.1493, 0.05705, 0.11, 0.04454, 0.1013, 0.04454, 0.1, 0.05705, 0.1093, 0.05705, 0.8173, 0.0247, 0.8003, 0.0247, 0.7975, 0.03721, 0.8153, 0.03721, 0.9174, 0.0247, 0.8173, 0.0247, 0.8153, 0.03721, 0.9204, 0.03721, 0.4997, 0.05308, 0.5004, 0.04057, 0.5313, 0.04057, 0.532, 0.05308, 0.5313, 0.04057, 0.5503, 0.04057, 0.5518, 0.05308, 0.532, 0.05308, 0.3915, 0.1249, 0.3774, 0.1249, 0.3014, 0.07888, 0.386, 0.07888, 0.1214, 0.1031, 0.1376, 0.1031, 0.1493, 0.05705, 0.1188, 0.05705, 0.1123, 0.1031, 0.1214, 0.1031, 0.1188, 0.05705, 0.1093, 0.05705, 0.9007, 0.08324, 0.922, 0.08324, 0.9204, 0.03721, 0.8153, 0.03721, 0.477, 0.2718, 0.4661, 0.1863, 0.4798, 0.1685, 0.4831, 0.2547, 0.4831, 0.2547, 0.4798, 0.1685, 0.5122, 0.1685, 0.5039, 0.2552, 0.5039, 0.2552, 0.5122, 0.1685, 0.532, 0.1863, 0.5131, 0.2624, 0.5007, 0.4581, 0.4817, 0.4411, 0.4508, 0.4411, 0.4375, 0.4581, 0.4465, 0.5583, 0.4552, 0.5668, 0.4642, 0.5755, 0.4934, 0.5574, 0.4949, 0.5389, 0.4056, 0.1249, 0.3915, 0.1249, 0.386, 0.07888, 0.4055, 0.07888, 0.3034, 0.06637, 0.3841, 0.06637, 0.386, 0.07888, 0.3014, 0.07888, 0.3969, 0.406, 0.3756, 0.4035, 0.3828, 0.3732, 0.4002, 0.3756, 0.3982, 0.4537, 0.377, 0.4516, 0.3756, 0.4035, 0.3969, 0.406, 0.4002, 0.3756, 0.3828, 0.3732, 0.3971, 0.2809, 0.4197, 0.2867, 0.4197, 0.2867, 0.3971, 0.2809, 0.3915, 0.1249, 0.4056, 0.1249, 0.3924, 0.5489, 0.3706, 0.5484, 0.377, 0.4516, 0.3982, 0.4537, 0.3942, 0.6098, 0.3681, 0.6116, 0.3706, 0.5484, 0.3924, 0.5489, 0.4038, 0.6949, 0.3712, 0.6965, 0.3681, 0.6116, 0.3942, 0.6098, 0.3387, 0.698, 0.3712, 0.6965, 0.3633, 0.7615, 0.3325, 0.7615, 0.3325, 0.7615, 0.3633, 0.7615, 0.3834, 0.8878, 0.3554, 0.9034, 0.4569, 0.4001, 0.4668, 0.3764, 0.5241, 0.3789, 0.5231, 0.4019, 0.4858, 0.9672, 0.4711, 0.9589, 0.4796, 0.917, 0.5033, 0.9207, 0.9253, 0.8472, 0.9456, 0.846, 0.7481, 0.6384, 0.7377, 0.6283, 0.7119, 0.7508, 0.7263, 0.7573, 0.7035, 0.799, 0.6958, 0.7832, 0.1578, 0.9218, 0.155, 0.9075, 0.1382, 0.9359, 0.1382, 0.9537, 0.2035, 0.8256, 0.1924, 0.8209, 0.1671, 0.866, 0.173, 0.8772, 0.1924, 0.8209, 0.1718, 0.812, 0.1559, 0.8441, 0.1671, 0.866, 0.6862, 0.8022, 0.6902, 0.8235, 0.6776, 0.8465, 0.6773, 0.8201, 0.1522, 0.8924, 0.1465, 0.863, 0.1378, 0.8807, 0.1382, 0.9173, 0.48, 0.8317, 0.4552, 0.8361, 0.4085, 0.8676, 0.4349, 0.8579, 0.9253, 0.8472, 0.9062, 0.8446, 0.9102, 0.7858, 0.9259, 0.7874, 0.4552, 0.8361, 0.48, 0.8317, 0.4815, 0.7806, 0.461, 0.7835, 0.48, 0.8317, 0.5081, 0.8358, 0.5047, 0.7833, 0.4815, 0.7806, 0.2035, 0.8256, 0.2141, 0.8301, 0.2297, 0.7709, 0.222, 0.768, 0.7506, 0.7672, 0.7263, 0.7573, 0.7493, 0.7014, 0.767, 0.7085, 0.9456, 0.846, 0.9253, 0.8472, 0.9259, 0.7874, 0.9427, 0.7867, 0.1718, 0.812, 0.1924, 0.8209, 0.2139, 0.7651, 0.1966, 0.7595, 0.7263, 0.7573, 0.7119, 0.7508, 0.7367, 0.6982, 0.7493, 0.7014, 0.9226, 0.7317, 0.9081, 0.7335, 0.8748, 0.6278, 0.8847, 0.6244, 0.2132, 0.7046, 0.2272, 0.7112, 0.2569, 0.6074, 0.248, 0.602, 0.771, 0.6493, 0.7557, 0.6406, 0.7868, 0.5476, 0.7941, 0.5509, 0.9081, 0.7335, 0.8943, 0.7332, 0.8647, 0.6299, 0.8748, 0.6278, 0.4456, 0.726, 0.4632, 0.722, 0.4268, 0.6287, 0.4177, 0.6329, 0.4632, 0.722, 0.4835, 0.7284, 0.4437, 0.6258, 0.4268, 0.6287, 0.2396, 0.7136, 0.2515, 0.7158, 0.2653, 0.6085, 0.2613, 0.6076, 0.789, 0.6558, 0.771, 0.6493, 0.7941, 0.5509, 0.802, 0.5525, 0.7702, 0.6934, 0.7574, 0.6878, 0.771, 0.6493, 0.789, 0.6558, 0.2255, 0.7522, 0.2329, 0.7551, 0.2515, 0.7158, 0.2396, 0.7136, 0.4765, 0.7657, 0.4989, 0.7695, 0.4835, 0.7284, 0.4632, 0.722, 0.4568, 0.7689, 0.4765, 0.7657, 0.4632, 0.722, 0.4456, 0.726, 0.9211, 0.772, 0.9058, 0.7708, 0.8943, 0.7332, 0.9081, 0.7335, 0.7574, 0.6878, 0.745, 0.6836, 0.7557, 0.6406, 0.771, 0.6493, 0.2043, 0.7457, 0.2179, 0.749, 0.2272, 0.7112, 0.2132, 0.7046, 0.9372, 0.771, 0.9211, 0.772, 0.9081, 0.7335, 0.9226, 0.7317, 0.9427, 0.7867, 0.9259, 0.7874, 0.9211, 0.772, 0.9372, 0.771, 0.1966, 0.7595, 0.2139, 0.7651, 0.2179, 0.749, 0.2043, 0.7457, 0.7493, 0.7014, 0.7367, 0.6982, 0.745, 0.6836, 0.7574, 0.6878, 0.9259, 0.7874, 0.9102, 0.7858, 0.9058, 0.7708, 0.9211, 0.772, 0.461, 0.7835, 0.4815, 0.7806, 0.4765, 0.7657, 0.4568, 0.7689, 0.4815, 0.7806, 0.5047, 0.7833, 0.4989, 0.7695, 0.4765, 0.7657, 0.222, 0.768, 0.2297, 0.7709, 0.2329, 0.7551, 0.2255, 0.7522, 0.767, 0.7085, 0.7493, 0.7014, 0.7574, 0.6878, 0.7702, 0.6934, 0.622, 0.483, 0.6276, 0.4997, 0.5241, 0.3789, 0.5232, 0.3574, 0.155, 0.9075, 0.1522, 0.8924, 0.1382, 0.9173, 0.1382, 0.9359, 0.2141, 0.8301, 0.2035, 0.8256, 0.173, 0.8772, 0.1786, 0.8879, 0.5081, 0.8358, 0.48, 0.8317, 0.4349, 0.8579, 0.4647, 0.867, 0.9062, 0.8446, 0.9253, 0.8472, 0.7377, 0.6283, 0.7272, 0.6168, 0.6276, 0.4997, 0.6321, 0.5165, 0.5231, 0.4019, 0.5241, 0.3789, 0.6902, 0.8235, 0.6967, 0.856, 0.678, 0.8869, 0.6776, 0.8465, 0.7263, 0.7573, 0.7506, 0.7672, 0.7166, 0.8232, 0.7035, 0.799, 0.0, 0.0, 0.0, 0.0, 0.0, 0.0, 0.0, 0.0, 0.0, 0.0, 0.0, 0.0, 0.0, 0.0, 0.0, 0.0, 0.0, 0.0, 0.0, 0.0, 0.0, 0.0, 0.0, 0.0, 0.0, 0.0, 0.0, 0.0, 0.0, 0.0, 0.0, 0.0, 0.0, 0.0, 0.0, 0.0, 0.0, 0.0, 0.0, 0.0, 0.0, 0.0, 0.0, 0.0, 0.0, 0.0, 0.0, 0.0, 0.0, 0.0, 0.0, 0.0, 0.0, 0.0, 0.0, 0.0, 0.0, 0.0, 0.0, 0.0, 0.0, 0.0, 0.0, 0.0, 0.0, 0.0, 0.0, 0.0, 0.0, 0.0, 0.0, 0.0, 0.0, 0.0, 0.0, 0.0, 0.0, 0.0, 0.0, 0.0, 0.0, 0.0, 0.0, 0.0, 0.0, 0.0, 0.0, 0.0, 0.0, 0.0, 0.0, 0.0, 0.0, 0.0, 0.0, 0.0, 0.0, 0.0, 0.0, 0.0, 0.0, 0.0, 0.0, 0.0, 0.0, 0.0, 0.0, 0.0, 0.0, 0.0, 0.0, 0.0, 0.0, 0.0, 0.0, 0.0, 0.0, 0.0, 0.0, 0.0, 0.0, 0.0, 0.0, 0.0, 0.0, 0.0, 0.0, 0.0, 0.0, 0.0, 0.0, 0.0, 0.0, 0.0, 0.0, 0.0, 0.0, 0.0, 0.0, 0.0, 0.0, 0.0, 0.0, 0.0, 0.0, 0.0, 0.0, 0.0, 0.0, 0.0, 0.0, 0.0, 0.0, 0.0, 0.0, 0.0, 0.0, 0.0, 0.0, 0.0, 0.0, 0.0, 0.0, 0.0, 0.0, 0.0, 0.0, 0.0, 0.0, 0.0, 0.0, 0.0, 0.0, 0.0, 0.0, 0.0, 0.0, 0.0, 0.0, 0.0, 0.0, 0.0, 0.0, 0.0, 0.0, 0.0, 0.0, 0.0, 0.0, 0.0, 0.0, 0.0, 0.0, 0.0, 0.0, 0.0, 0.0, 0.0, 0.0, 0.0, 0.0, 0.0, 0.0, 0.0, 0.0, 0.0, 0.0, 0.0, 0.0, 0.0, 0.0, 0.0, 0.0, 0.0, 0.0, 0.0, 0.0, 0.0, 0.0, 0.0, 0.0, 0.0, 0.0, 0.0, 0.0, 0.0, 0.0, 0.0, 0.0, 0.0, 0.0, 0.0, 0.0, 0.0, 0.0, 0.0, 0.0, 0.0, 0.0, 0.0, 0.0, 0.0, 0.0, 0.0, 0.0, 0.0, 0.0, 0.0, 0.0, 0.0, 0.0, 0.0, 0.0, 0.0, 0.0, 0.0, 0.0, 0.0, 0.0, 0.0, 0.0, 0.0, 0.0, 0.0, 0.0, 0.0, 0.0, 0.0, 0.0, 0.0, 0.0, 0.0, 0.0, 0.0, 0.0, 0.0, 0.0, 0.0, 0.0, 0.0, 0.0, 0.0, 0.0, 0.0, 0.0, 0.0, 0.0, 0.0, 0.0, 0.0, 0.0, 0.0, 0.0, 0.0, 0.0, 0.0, 0.0, 0.0, 0.0, 0.0, 0.0, 0.0, 0.0, 0.0, 0.0, 0.0, 0.0, 0.0, 0.0, 0.0, 0.0, 0.0, 0.0, 0.0, 0.0, 0.0, 0.0, 0.0, 0.0, 0.0, 0.0, 0.0, 0.0, 0.0, 0.0, 0.0, 0.0, 0.0, 0.0, 0.0, 0.0, 0.0, 0.0, 0.0, 0.0, 0.0, 0.0, 0.0, 0.0, 0.0, 0.0, 0.0, 0.0, 0.0, 0.0, 0.0, 0.0, 0.0, 0.0, 0.0, 0.0, 0.0, 0.0, 0.0, 0.0, 0.0, 0.0, 0.0, 0.0, 0.0, 0.0, 0.0, 0.0, 0.0, 0.0, 0.0, 0.0, 0.0, 0.0, 0.0, 0.0, 0.0, 0.0, 0.0, 0.0, 0.0, 0.0, 0.0, 0.0, 0.0, 0.0, 0.0, 0.0, 0.0, 0.0, 0.0, 0.0, 0.0, 0.0, 0.0, 0.0, 0.0, 0.0, 0.0, 0.0, 0.0, 0.0, 0.0, 0.0, 0.0, 0.0, 0.0, 0.0, 0.0, 0.0, 0.0, 0.0, 0.0, 0.0, 0.0, 0.0, 0.0, 0.0, 0.0, 0.0, 0.0, 0.0, 0.0, 0.0, 0.0, 0.0, 0.0, 0.0, 0.0, 0.0, 0.0, 0.0, 0.0, 0.0, 0.0, 0.0, 0.0, 0.0, 0.0, 0.0, 0.0, 0.0, 0.0, 0.0, 0.0, 0.0, 0.0, 0.0, 0.0, 0.0, 0.0, 0.0, 0.0, 0.0, 0.0, 0.0, 0.0, 0.0, 0.0, 0.0, 0.0, 0.0, 0.0, 0.0, 0.0, 0.0, 0.0, 0.0, 0.0, 0.0, 0.0, 0.0, 0.0, 0.0, 0.0, 0.0, 0.0, 0.0, 0.0, 0.0, 0.0, 0.0, 0.0, 0.0, 0.0, 0.0, 0.0, 0.0, 0.0, 0.0, 0.0, 0.0, 0.0, 0.0, 0.0, 0.0, 0.0, 0.0, 0.0, 0.0, 0.0, 0.0, 0.0, 0.0, 0.0, 0.0, 0.0, 0.0, 0.0, 0.0, 0.0, 0.0, 0.0, 0.0, 0.0, 0.0, 0.0, 0.0, 0.0, 0.0, 0.0, 0.0, 0.0, 0.0, 0.0, 0.0, 0.0, 0.0, 0.0, 0.0, 0.0, 0.0, 0.0, 0.0, 0.0, 0.0, 0.0, 0.0, 0.0, 0.0, 0.0, 0.0, 0.0, 0.0, 0.0, 0.0, 0.0, 0.0, 0.0, 0.0, 0.0, 0.0, 0.0, 0.0, 0.0, 0.0, 0.0, 0.0, 0.0, 0.0, 0.0, 0.0, 0.0, 0.0, 0.0, 0.0, 0.0, 0.0, 0.0, 0.0, 0.0, 0.0, 0.0, 0.0, 0.0, 0.0, 0.0, 0.0, 0.0, 0.0, 0.0, 0.0, 0.0, 0.0, 0.0, 0.0, 0.0, 0.0, 0.0, 0.0, 0.0, 0.0, 0.0, 0.0, 0.0, 0.0, 0.0, 0.0, 0.0, 0.0, 0.0, 0.4437, 0.6258, 0.2569, 0.6074, 0.0, 0.0, 0.0, 0.0, 0.0, 0.0, 0.0, 0.0, 0.0, 0.0, 0.0, 0.0, 0.0, 0.0, 0.0, 0.0, 0.0, 0.0, 0.0, 0.0, 0.0, 0.0, 0.0, 0.0, 0.0, 0.0, 0.0, 0.0, 0.0, 0.0, 0.0, 0.0, 0.0, 0.0, 0.0, 0.0, 0.0, 0.0, 0.0, 0.0, 0.0, 0.0, 0.0, 0.0, 0.0, 0.0, 0.0, 0.0, 0.0, 0.0, 0.0, 0.0, 0.4437, 0.6258, 0.0, 0.0, 0.0, 0.0, 0.4268, 0.6287, 0.4392, 0.8853, 0.4083, 0.8733, 0.3834, 0.8878, 0.4152, 0.9026, 0.2139, 0.7651, 0.222, 0.768, 0.2255, 0.7522, 0.2179, 0.749, 0.2179, 0.749, 0.2255, 0.7522, 0.2396, 0.7136, 0.2272, 0.7112, 0.2272, 0.7112, 0.2396, 0.7136, 0.2613, 0.6076, 0.2569, 0.6074, 0.1924, 0.8209, 0.2035, 0.8256, 0.222, 0.768, 0.2139, 0.7651, 0.4083, 0.8733, 0.3811, 0.8861, 0.3554, 0.9034, 0.3834, 0.8878, 0.0792, 0.9285, 0.07731, 0.9504, 0.1382, 0.9359, 0.1382, 0.9173, 0.05509, 0.9738, 0.0755, 0.9714, 0.07731, 0.9504, 0.05599, 0.954, 0.2569, 0.6074, 0.2613, 0.6076, 0.0, 0.0, 0.0, 0.0, 0.0, 0.0, 0.2613, 0.6076, 0.2653, 0.6085, 0.0, 0.0, 0.2653, 0.6085, 0.8748, 0.6278, 0.0, 0.0, 0.0, 0.0, 0.8647, 0.6299, 0.0, 0.0, 0.0, 0.0, 0.8748, 0.6278, 0.7941, 0.5509, 0.0, 0.0, 0.0, 0.0, 0.8647, 0.6299, 0.7868, 0.5476, 0.0, 0.0, 0.0, 0.0, 0.7941, 0.5509, 0.4268, 0.6287, 0.0, 0.0, 0.0, 0.0, 0.7868, 0.5476, 0.0, 0.0, 0.0, 0.0, 0.0, 0.0, 0.0, 0.0, 0.0, 0.0, 0.0, 0.0, 0.0, 0.0, 0.0, 0.0, 0.0, 0.0, 0.03525, 0.9762, 0.05509, 0.9738, 0.05599, 0.954, 0.03525, 0.9574, 0.1035, 0.1031, 0.1123, 0.1031, 0.1093, 0.05705, 0.1, 0.05705, 0.1189, 0.04454, 0.11, 0.04454, 0.1093, 0.05705, 0.1188, 0.05705, 0.08118, 0.3721, 0.09336, 0.3742, 0.09814, 0.3464, 0.09155, 0.3458, 0.07806, 0.4182, 0.09075, 0.4206, 0.09336, 0.3742, 0.08118, 0.3721, 0.09155, 0.3458, 0.09814, 0.3464, 0.1087, 0.258, 0.09018, 0.256, 0.09018, 0.256, 0.1087, 0.258, 0.1123, 0.1031, 0.1035, 0.1031, 0.05802, 0.5089, 0.07637, 0.5122, 0.09075, 0.4206, 0.07806, 0.4182, 0.05075, 0.5683, 0.06909, 0.573, 0.07637, 0.5122, 0.05802, 0.5089, 0.03525, 0.6461, 0.06307, 0.6555, 0.06909, 0.573, 0.05075, 0.5683, 0.03525, 0.7412, 0.04895, 0.741, 0.06307, 0.6555, 0.03525, 0.6461, 0.03525, 0.8815, 0.05739, 0.8805, 0.04895, 0.741, 0.03525, 0.7412, 0.03525, 0.9378, 0.05692, 0.9332, 0.05739, 0.8805, 0.03525, 0.8815, 0.03525, 0.9574, 0.05599, 0.954, 0.05692, 0.9332, 0.03525, 0.9378, 0.03525, 1.002, 0.05335, 0.9972, 0.05509, 0.9738, 0.03525, 0.9762, 0.2464, 0.9633, 0.2634, 0.9617, 0.2645, 0.9159, 0.2464, 0.9209, 0.0, 0.0, 0.0, 0.0, 0.0, 0.0, 0.0, 0.0, 0.0, 0.0, 0.0, 0.0, 0.0, 0.0, 0.0, 0.0, 0.0, 0.0, 0.0, 0.0, 0.0, 0.0, 0.0, 0.0, 0.5971, 0.9523, 0.3018, 0.6415, 0.2478, 0.6505, 0.5749, 0.9497, 0.0, 0.0, 0.0, 0.0, 0.0, 0.0, 0.0, 0.0, 0.0, 0.0, 0.0, 0.0, 0.0, 0.0, 0.0, 0.0, 0.4349, 0.8579, 0.4085, 0.8676, 0.3811, 0.8861, 0.4083, 0.8733, 0.4647, 0.867, 0.4349, 0.8579, 0.4083, 0.8733, 0.4392, 0.8853, 0.7035, 0.799, 0.7166, 0.8232, 0.6967, 0.856, 0.6902, 0.8235, 0.7377, 0.6283, 0.7481, 0.6384, 0.6321, 0.5165, 0.6276, 0.4997, 0.173, 0.8772, 0.1671, 0.866, 0.1522, 0.8924, 0.155, 0.9075, 0.7272, 0.6168, 0.7377, 0.6283, 0.6276, 0.4997, 0.622, 0.483, 0.1671, 0.866, 0.1559, 0.8441, 0.1465, 0.863, 0.1522, 0.8924, 0.6958, 0.7832, 0.7035, 0.799, 0.6902, 0.8235, 0.6862, 0.8022, 0.1786, 0.8879, 0.173, 0.8772, 0.155, 0.9075, 0.1578, 0.9218, 0.0, 0.0, 0.0, 0.0, 0.0, 0.0, 0.0, 0.0, 0.0, 0.0, 0.0, 0.0, 0.0, 0.0, 0.0, 0.0, 0.0, 0.0, 0.0, 0.0, 0.0, 0.0, 0.0, 0.0, 0.0, 0.0, 0.0, 0.0, 0.0, 0.0, 0.0, 0.0, 0.0, 0.0, 0.0, 0.0, 0.0, 0.0, 0.0, 0.0, 0.0, 0.0, 0.0, 0.0, 0.0, 0.0, 0.0, 0.0, 0.0, 0.0, 0.0, 0.0, 0.0, 0.0, 0.0, 0.0, 0.0, 0.0, 0.0, 0.0, 0.0, 0.0, 0.0, 0.0, 0.0, 0.0, 0.0, 0.0, 0.0, 0.0, 0.0, 0.0, 0.0, 0.0, 0.0, 0.0, 0.0, 0.0, 0.0, 0.0, 0.0, 0.0, 0.0, 0.0, 0.0, 0.0, 0.0, 0.0, 0.0, 0.0, 0.0, 0.0, 0.0, 0.0, 0.0, 0.0, 0.0, 0.0, 0.0, 0.0, 0.0, 0.0, 0.0, 0.0, 0.0, 0.0, 0.0, 0.0, 0.0, 0.0, 0.0, 0.0, 0.0, 0.0, 0.0, 0.0, 0.0, 0.0, 0.0, 0.0, 0.0, 0.0, 0.0, 0.0, 0.0, 0.0, 0.0, 0.0, 0.0, 0.0, 0.0, 0.0, 0.0, 0.0, 0.0, 0.0, 0.0, 0.0, 0.0, 0.0, 0.0, 0.0, 0.0, 0.0, 0.0, 0.0, 0.0, 0.0, 0.0, 0.0, 0.0, 0.0, 0.0, 0.0, 0.0, 0.0, 0.0, 0.0, 0.0, 0.0, 0.0, 0.0, 0.0, 0.0, 0.0, 0.0, 0.0, 0.0, 0.0, 0.0, 0.0, 0.0, 0.0, 0.0, 0.0, 0.0, 0.0, 0.0, 0.0, 0.0, 0.0, 0.0, 0.0, 0.0, 0.0, 0.0, 0.0, 0.0, 0.0, 0.0, 0.0, 0.0, 0.0, 0.0, 0.0, 0.0, 0.0, 0.0, 0.0, 0.0, 0.0, 0.0, 0.0, 0.0, 0.0, 0.0, 0.0, 0.0, 0.0, 0.0, 0.0, 0.0, 0.0, 0.0, 0.0, 0.0, 0.0, 0.0, 0.0, 0.0, 0.0, 0.0, 0.0, 0.0, 0.0, 0.0, 0.0, 0.0, 0.0, 0.0, 0.0, 0.0, 0.0, 0.0, 0.0, 0.0, 0.0, 0.0, 0.0, 0.0, 0.0, 0.0, 0.0, 0.0, 0.0, 0.0, 0.0, 0.0, 0.0, 0.0, 0.0, 0.0, 0.0, 0.0, 0.0, 0.0, 0.0, 0.0, 0.0, 0.0, 0.0, 0.0, 0.0, 0.0, 0.0, 0.0, 0.0, 0.0, 0.0, 0.0, 0.0, 0.0, 0.0, 0.0, 0.0, 0.0, 0.0, 0.0, 0.0, 0.0, 0.0, 0.0, 0.0, 0.0, 0.0, 0.0, 0.0, 0.0, 0.0, 0.0, 0.0, 0.0, 0.0, 0.0, 0.0, 0.0, 0.0, 0.0, 0.0, 0.0, 0.0, 0.0, 0.0, 0.0, 0.0, 0.0, 0.0, 0.0, 0.0, 0.0, 0.0, 0.0, 0.0, 0.0, 0.0, 0.0, 0.0, 0.0, 0.0, 0.0, 0.0, 0.0, 0.0, 0.0, 0.0, 0.0, 0.0, 0.0, 0.0, 0.0, 0.0, 0.0, 0.0, 0.0, 0.0, 0.0, 0.0, 0.0, 0.0, 0.0, 0.0, 0.0, 0.0, 0.0, 0.0, 0.0, 0.0, 0.0, 0.0, 0.0, 0.0, 0.0, 0.0, 0.0, 0.0, 0.0, 0.0, 0.0, 0.0, 0.0, 0.0, 0.0, 0.0, 0.0, 0.0, 0.0, 0.0, 0.0, 0.0, 0.0, 0.0, 0.0, 0.0, 0.0, 0.0, 0.0, 0.0, 0.0, 0.0, 0.0, 0.0, 0.0, 0.0, 0.0, 0.0, 0.0, 0.0, 0.0, 0.0, 0.0, 0.0, 0.0, 0.0, 0.0, 0.0, 0.0, 0.0, 0.0, 0.0, 0.0, 0.0, 0.0, 0.0, 0.0, 0.0, 0.0, 0.0, 0.0, 0.0, 0.0, 0.0, 0.0, 0.0, 0.0, 0.0, 0.0, 0.0, 0.0, 0.0, 0.0, 0.0, 0.0, 0.0, 0.0, 0.0, 0.0, 0.0, 0.0, 0.0, 0.0, 0.0, 0.0, 0.0, 0.0, 0.0, 0.0, 0.0, 0.0, 0.0, 0.0, 0.0, 0.0, 0.0, 0.0, 0.0, 0.0, 0.0, 0.0, 0.0, 0.0, 0.0, 0.0, 0.0, 0.0, 0.0, 0.0, 0.0, 0.0, 0.0, 0.0, 0.0, 0.0, 0.0, 0.0, 0.0, 0.0, 0.0, 0.0, 0.0, 0.0, 0.0, 0.0, 0.0, 0.0, 0.0, 0.0, 0.0, 0.0, 0.0, 0.0, 0.0, 0.0, 0.0, 0.0, 0.0, 0.0, 0.0, 0.0, 0.0, 0.0, 0.0, 0.0, 0.0, 0.0, 0.0, 0.0, 0.0, 0.0, 0.0, 0.0, 0.0, 0.0, 0.0, 0.0, 0.0, 0.0, 0.0, 0.0, 0.0, 0.0, 0.0, 0.0, 0.0, 0.0, 0.0, 0.0, 0.0, 0.0, 0.0, 0.0, 0.0, 0.0, 0.0, 0.0, 0.0, 0.0, 0.0, 0.0, 0.0, 0.0, 0.0, 0.0, 0.0, 0.0, 0.0, 0.0, 0.0, 0.0, 0.0, 0.0, 0.0, 0.0, 0.0, 0.0])
me_cube_002.use_remesh_fix_poles = True
me_cube_002.use_remesh_preserve_attributes = False
me_cube_002.update()
me_cube_002.normals_split_custom_set([tuple(v) for v in zip(*[iter([0.2142, 0.9578, -0.1918, 0.2142, 0.9578, -0.1918, 0.2142, 0.9578, -0.1918, 0.2142, 0.9578, -0.1918, 0.2192, 0.9517, 0.215, 0.2192, 0.9517, 0.215, 0.2192, 0.9517, 0.215, 0.2192, 0.9517, 0.215, 0.1723, 0.8193, 0.5468, 0.1723, 0.8193, 0.5468, 0.1723, 0.8193, 0.5468, 0.1723, 0.8193, 0.5468, 0.4935, 0.7237, 0.4824, 0.4935, 0.7237, 0.4824, 0.4935, 0.7237, 0.4824, 0.4935, 0.7237, 0.4824, 0.6362, 0.7614, 0.1246, 0.6362, 0.7614, 0.1246, 0.6362, 0.7614, 0.1246, 0.6362, 0.7614, 0.1246, 0.634, 0.7628, -0.1272, 0.634, 0.7628, -0.1272, 0.634, 0.7628, -0.1272, 0.634, 0.7628, -0.1272, 0.5398, 0.6787, -0.4979, 0.5398, 0.6787, -0.4979, 0.5398, 0.6787, -0.4979, 0.5398, 0.6787, -0.4979, 0.177, 0.8066, -0.5639, 0.177, 0.8066, -0.5639, 0.177, 0.8066, -0.5639, 0.177, 0.8066, -0.5639, 0.9768, 0.192, -0.09497, 0.9768, 0.192, -0.09497, 0.9768, 0.192, -0.09497, 0.9768, 0.192, -0.09497, 0.9771, 0.192, 0.09176, 0.9771, 0.192, 0.09176, 0.9771, 0.192, 0.09176, 0.9771, 0.192, 0.09176, 0.9768, -0.192, -0.09497, 0.9768, -0.192, -0.09497, 0.9768, -0.192, -0.09497, 0.9768, -0.192, -0.09497, 0.9771, -0.192, 0.09176, 0.9771, -0.192, 0.09176, 0.9771, -0.192, 0.09176, 0.9771, -0.192, 0.09176, 0.7887, 0.4107, -0.4575, 0.7887, 0.4107, -0.4575, 0.7887, 0.4107, -0.4575, 0.7887, 0.4107, -0.4575, 0.8849, 0.4621, -0.05901, 0.8849, 0.4621, -0.05901, 0.8849, 0.4621, -0.05901, 0.8849, 0.4621, -0.05901, 0.8863, 0.46, 0.05463, 0.8863, 0.46, 0.05463, 0.8863, 0.46, 0.05463, 0.8863, 0.46, 0.05463, 0.8064, 0.4181, 0.4181, 0.8064, 0.4181, 0.4181, 0.8064, 0.4181, 0.4181, 0.8064, 0.4181, 0.4181, 0.8885, 0.17, 0.4262, 0.8885, 0.17, 0.4262, 0.8885, 0.17, 0.4262, 0.8885, 0.17, 0.4262, 0.8737, -0.2012, 0.4429, 0.8737, -0.2012, 0.4429, 0.8737, -0.2012, 0.4429, 0.8737, -0.2012, 0.4429, 0.7731, -0.4435, 0.4535, 0.7731, -0.4435, 0.4535, 0.7731, -0.4435, 0.4535, 0.7731, -0.4435, 0.4535, 0.8675, -0.494, 0.05886, 0.8675, -0.494, 0.05886, 0.8675, -0.494, 0.05886, 0.8675, -0.494, 0.05886, 0.8821, -0.4699, -0.0336, 0.8821, -0.4699, -0.0336, 0.8821, -0.4699, -0.0336, 0.8821, -0.4699, -0.0336, 0.8815, -0.4258, -0.2041, 0.8815, -0.4258, -0.2041, 0.8815, -0.4258, -0.2041, 0.8815, -0.4258, -0.2041, 0.9546, -0.147, -0.2589, 0.9546, -0.147, -0.2589, 0.9546, -0.147, -0.2589, 0.9546, -0.147, -0.2589, 0.8877, 0.229, -0.3995, 0.8877, 0.229, -0.3995, 0.8877, 0.229, -0.3995, 0.8877, 0.229, -0.3995, 0.2178, -0.9711, -0.09717, 0.2178, -0.9711, -0.09717, 0.2178, -0.9711, -0.09717, 0.2178, -0.9711, -0.09717, 0.2189, -0.9489, 0.2272, 0.2189, -0.9489, 0.2272, 0.2189, -0.9489, 0.2272, 0.2189, -0.9489, 0.2272, 0.6014, -0.7819, -0.1639, 0.6014, -0.7819, -0.1639, 0.6014, -0.7819, -0.1639, 0.6014, -0.7819, -0.1639, 0.6379, -0.7688, -0.04353, 0.6379, -0.7688, -0.04353, 0.6379, -0.7688, -0.04353, 0.6379, -0.7688, -0.04353, 0.6358, -0.7606, 0.1316, 0.6358, -0.7606, 0.1316, 0.6358, -0.7606, 0.1316, 0.6358, -0.7606, 0.1316, 0.4917, -0.7189, 0.4913, 0.4917, -0.7189, 0.4913, 0.4917, -0.7189, 0.4913, 0.4917, -0.7189, 0.4913, 0.1717, -0.814, 0.5549, 0.1717, -0.814, 0.5549, 0.1717, -0.814, 0.5549, 0.1717, -0.814, 0.5549, 0.2347, -0.967, -0.0989, 0.2347, -0.967, -0.0989, 0.2347, -0.967, -0.0989, 0.2347, -0.967, -0.0989, 0.2265, 0.1274, -0.9656, 0.2265, 0.1274, -0.9656, 0.2265, 0.1274, -0.9656, 0.2265, 0.1274, -0.9656, 0.4883, 0.2195, -0.8446, 0.4883, 0.2195, -0.8446, 0.4883, 0.2195, -0.8446, 0.4883, 0.2195, -0.8446, 0.6927, -0.6657, -0.2774, 0.6927, -0.6657, -0.2774, 0.6927, -0.6657, -0.2774, 0.6927, -0.6657, -0.2774, 0.2605, -0.9433, -0.2057, 0.2605, -0.9433, -0.2057, 0.2605, -0.9433, -0.2057, 0.2605, -0.9433, -0.2057, 0.1656, 0.1711, 0.9712, 0.1656, 0.1711, 0.9712, 0.1656, 0.1711, 0.9712, 0.1656, 0.1711, 0.9712, 0.1651, -0.281, 0.9454, 0.1651, -0.281, 0.9454, 0.1651, -0.281, 0.9454, 0.1651, -0.281, 0.9454, 0.4729, 0.4748, 0.7423, 0.4729, 0.4748, 0.7423, 0.4729, 0.4748, 0.7423, 0.4729, 0.4748, 0.7423, 0.1548, 0.5395, 0.8276, 0.1548, 0.5395, 0.8276, 0.1548, 0.5395, 0.8276, 0.1548, 0.5395, 0.8276, 0.1543, -0.5251, 0.8369, 0.1543, -0.5251, 0.8369, 0.1543, -0.5251, 0.8369, 0.1543, -0.5251, 0.8369, 0.4737, -0.4576, 0.7525, 0.4737, -0.4576, 0.7525, 0.4737, -0.4576, 0.7525, 0.4737, -0.4576, 0.7525, 0.5301, -0.2596, 0.8072, 0.5301, -0.2596, 0.8072, 0.5301, -0.2596, 0.8072, 0.5301, -0.2596, 0.8072, 0.5384, 0.1573, 0.8279, 0.5384, 0.1573, 0.8279, 0.5384, 0.1573, 0.8279, 0.5384, 0.1573, 0.8279, 0.9051, -0.4024, 0.1372, 0.9051, -0.4024, 0.1372, 0.9051, -0.4024, 0.1372, 0.9051, -0.4024, 0.1372, 0.4182, -0.9082, -0.01483, 0.4182, -0.9082, -0.01483, 0.4182, -0.9082, -0.01483, 0.4182, -0.9082, -0.01483, 0.3456, 0.8999, 0.2661, 0.3456, 0.8999, 0.2661, 0.3456, 0.8999, 0.2661, 0.3456, 0.8999, 0.2661, 0.4485, -0.3744, 0.8116, 0.4485, -0.3744, 0.8116, 0.4485, -0.3744, 0.8116, 0.4485, -0.3744, 0.8116, 0.2868, -0.782, 0.5534, 0.2868, -0.782, 0.5534, 0.2868, -0.782, 0.5534, 0.2868, -0.782, 0.5534, 0.08355, 0.8487, 0.5222, 0.08355, 0.8487, 0.5222, 0.08355, 0.8487, 0.5222, 0.08355, 0.8487, 0.5222, 0.4379, -0.7681, 0.4671, 0.4379, -0.7681, 0.4671, 0.4379, -0.7681, 0.4671, 0.4379, -0.7681, 0.4671, 0.6942, -0.7192, -0.02875, 0.6942, -0.7192, -0.02875, 0.6942, -0.7192, -0.02908, 0.6956, -0.7175, -0.03791, 0.6956, -0.7175, -0.03791, 0.6942, -0.7192, -0.02908, 0.6956, -0.7174, -0.03841, 0.6956, -0.7174, -0.03841, 0.631, -0.7757, -0.005003, 0.631, -0.7757, -0.005003, 0.631, -0.7757, -0.005003, 0.631, -0.7757, -0.005003, -0.009627, 0.9074, 0.4201, -0.009627, 0.9074, 0.4201, -0.009627, 0.9074, 0.4201, -0.009627, 0.9074, 0.4201, -0.08049, 0.9942, 0.07144, -0.08049, 0.9942, 0.07144, -0.08049, 0.9942, 0.07144, -0.08049, 0.9942, 0.07144, -0.01392, 0.9738, -0.2272, -0.01392, 0.9738, -0.2272, -0.01392, 0.9738, -0.2272, -0.01392, 0.9738, -0.2272, 0.122, 0.9636, 0.2379, 0.122, 0.9636, 0.2379, 0.122, 0.9636, 0.2379, 0.122, 0.9636, 0.2379, 0.9678, 0.1666, -0.1884, 0.9678, 0.1666, -0.1884, 0.9678, 0.1666, -0.1884, 0.9678, 0.1666, -0.1884, 0.9682, 0.2344, 0.08727, 0.9682, 0.2344, 0.08727, 0.9682, 0.2344, 0.08727, 0.9682, 0.2344, 0.08727, 0.214, -0.9752, -0.05646, 0.214, -0.9752, -0.05646, 0.214, -0.9752, -0.05646, 0.214, -0.9752, -0.05646, 0.0352, -0.9985, -0.04296, 0.0352, -0.9985, -0.04296, 0.0352, -0.9985, -0.04296, 0.0352, -0.9985, -0.04296, 0.07209, -0.9971, -0.02241, 0.07209, -0.9971, -0.02241, 0.07209, -0.9971, -0.02241, 0.07209, -0.9971, -0.02241, 0.04498, -0.8543, 0.5178, 0.04498, -0.8543, 0.5178, 0.04498, -0.8543, 0.5178, 0.04498, -0.8543, 0.5178, 0.006628, -0.9922, 0.1246, 0.006628, -0.9922, 0.1246, -3.296e-06, -0.9922, 0.1247, -2.01e-05, -0.9922, 0.1247, 0.08166, -0.8201, 0.5664, 0.08166, -0.8201, 0.5664, 0.08166, -0.8201, 0.5664, 0.08166, -0.8201, 0.5664, 0.324, 0.7378, 0.5921, 0.324, 0.7378, 0.5921, 0.324, 0.7378, 0.5921, 0.4231, 0.873, -0.2427, 0.4231, 0.873, -0.2427, 0.4231, 0.873, -0.2427, 0.4231, 0.873, -0.2427, 0.487, 0.8363, 0.2519, 0.487, 0.8363, 0.2519, 0.487, 0.8363, 0.2519, 0.487, 0.8363, 0.2519, 0.3126, 0.8675, 0.387, 0.3126, 0.8675, 0.387, 0.3126, 0.8675, 0.387, 0.3126, 0.8675, 0.387, 0.4157, 0.9077, -0.05734, 0.4157, 0.9077, -0.05734, 0.4157, 0.9077, -0.05734, 0.4157, 0.9077, -0.05734, 0.08715, -0.9941, -0.06419, 0.08715, -0.9941, -0.06419, 0.08715, -0.9941, -0.06419, 0.08715, -0.9941, -0.06419, 0.5912, -0.8005, 0.09851, 0.5912, -0.8005, 0.09851, 0.5912, -0.8005, 0.09851, 0.5912, -0.8005, 0.09851, 0.9555, -0.2394, 0.1725, 0.9555, -0.2394, 0.1725, 0.9555, -0.2394, 0.1725, 0.9555, -0.2394, 0.1725, 0.1657, 0.9816, -0.09459, 0.1657, 0.9816, -0.09459, 0.1657, 0.9816, -0.09459, 0.1657, 0.9816, -0.09459, 0.6223, 0.7825, -0.02051, 0.6223, 0.7825, -0.02051, 0.6223, 0.7825, -0.02051, 0.6223, 0.7825, -0.02051, -0.9695, 0.1566, -0.1884, -0.9695, 0.1566, -0.1884, -0.9695, 0.1566, -0.1884, -0.9695, 0.1566, -0.1884, 0.07274, -0.9963, -0.04635, 0.07274, -0.9963, -0.04635, 0.07274, -0.9963, -0.04635, 0.07274, -0.9963, -0.04635, -0.9721, 0.2068, -0.1111, -0.9721, 0.2068, -0.1111, -0.9721, 0.2068, -0.1111, -0.9721, 0.2068, -0.1111, 0.03895, 0.9982, -0.04619, 0.03895, 0.9982, -0.04619, 0.03895, 0.9982, -0.04619, 0.03895, 0.9982, -0.04619, 0.5435, 0.8391, 0.02194, 0.5435, 0.8391, 0.02194, 0.5435, 0.8391, 0.02194, 0.5435, 0.8391, 0.02194, 0.9517, -0.2947, 0.08625, 0.9517, -0.2947, 0.08625, 0.9517, -0.2947, 0.08625, 0.9517, -0.2947, 0.08625, 0.7018, -0.7121, 0.02104, 0.7018, -0.7121, 0.02104, 0.7018, -0.7121, 0.02104, 0.7018, -0.7121, 0.02104, -0.9775, -0.1789, -0.112, -0.9775, -0.1789, -0.112, -0.9775, -0.1789, -0.112, -0.9775, -0.1789, -0.112, -0.9671, -0.06882, -0.2448, -0.9671, -0.06882, -0.2448, -0.9671, -0.06882, -0.2448, -0.9671, -0.06882, -0.2448, 0.08152, 0.9964, -0.02239, 0.08152, 0.9964, -0.02239, 0.08152, 0.9964, -0.02239, 0.08152, 0.9964, -0.02239, 0.521, 0.8532, 0.02675, 0.521, 0.8532, 0.02675, 0.521, 0.8532, 0.02675, 0.521, 0.8532, 0.02675, 0.9431, -0.3259, -0.06552, 0.9431, -0.3259, -0.06552, 0.9431, -0.3259, -0.06552, 0.9431, -0.3259, -0.06552, 0.7257, -0.6808, -0.09926, 0.7257, -0.6808, -0.09926, 0.7257, -0.6808, -0.09926, 0.7257, -0.6808, -0.09926, -0.9477, 0.2328, -0.2182, -0.9477, 0.2328, -0.2182, -0.9477, 0.2328, -0.2182, -0.9477, 0.2328, -0.2182, -0.9457, -0.2187, -0.2406, -0.9457, -0.2187, -0.2406, -0.9457, -0.2187, -0.2406, -0.9457, -0.2187, -0.2406, 0.09486, -0.9738, -0.2068, 0.09486, -0.9738, -0.2068, 0.09486, -0.9738, -0.2068, 0.09486, -0.9738, -0.2068, -0.9343, -0.3306, -0.1336, -0.9343, -0.3306, -0.1336, -0.9343, -0.3306, -0.1336, -0.9343, -0.3306, -0.1336, 0.5584, 0.8211, -0.1183, 0.5584, 0.8211, -0.1183, 0.5584, 0.8211, -0.1183, 0.5584, 0.8211, -0.1183, 0.9238, -0.3728, -0.08738, 0.9238, -0.3728, -0.08738, 0.9238, -0.3728, -0.08738, 0.9238, -0.3728, -0.08738, 0.6259, -0.7759, -0.07909, 0.6259, -0.7759, -0.07909, 0.6259, -0.7759, -0.07909, 0.6259, -0.7759, -0.07909, -0.9793, 0.1597, -0.1244, -0.9793, 0.1597, -0.1244, -0.9793, 0.1597, -0.1244, -0.9793, 0.1597, -0.1244, 0.01764, -0.9992, -0.03475, 0.01764, -0.9992, -0.03475, 0.01764, -0.9992, -0.03475, 0.01764, -0.9992, -0.03475, -0.05192, 0.9911, -0.1228, -0.05192, 0.9911, -0.1228, -0.05192, 0.9911, -0.1228, -0.05192, 0.9911, -0.1228, 0.04676, 0.9762, 0.2119, 0.04676, 0.9762, 0.2119, 0.04676, 0.9762, 0.2119, 0.04676, 0.9762, 0.2119, 0.03144, -0.9944, -0.1009, 0.03144, -0.9944, -0.1009, 0.03144, -0.9944, -0.1009, 0.03144, -0.9944, -0.1009, -0.9825, 0.1827, 0.03689, -0.9825, 0.1827, 0.03689, -0.9825, 0.1827, 0.03689, -0.9825, 0.1827, 0.03689, 0.5982, -0.7996, 0.05299, 0.5982, -0.7996, 0.05299, 0.5982, -0.7996, 0.05299, 0.5982, -0.7996, 0.05299, 0.9127, -0.3793, 0.1524, 0.9127, -0.3793, 0.1524, 0.9127, -0.3793, 0.1524, 0.9127, -0.3793, 0.1524, 0.4521, 0.8427, 0.2922, 0.4521, 0.8427, 0.2922, 0.4521, 0.8427, 0.2922, 0.4521, 0.8427, 0.2922, -0.9415, -0.3364, -0.02144, -0.9415, -0.3364, -0.02144, -0.9415, -0.3364, -0.02144, -0.9415, -0.3364, -0.02144, -0.9414, -0.3325, -0.05675, -0.9414, -0.3325, -0.05675, -0.9414, -0.3325, -0.05675, -0.9414, -0.3325, -0.05675, 0.526, 0.8503, -0.01383, 0.526, 0.8503, -0.01383, 0.526, 0.8503, -0.01383, 0.526, 0.8503, -0.01383, 0.9406, -0.3384, 0.02718, 0.9406, -0.3384, 0.02718, 0.9406, -0.3384, 0.02718, 0.9406, -0.3384, 0.02718, 0.6012, -0.7984, 0.03471, 0.6012, -0.7984, 0.03471, 0.6012, -0.7984, 0.03471, 0.6012, -0.7984, 0.03471, -0.9737, 0.2139, -0.0788, -0.9737, 0.2139, -0.0788, -0.9737, 0.2139, -0.0788, -0.9737, 0.2139, -0.0788, 0.01076, -0.9997, 0.02148, 0.01076, -0.9997, 0.02148, 0.01076, -0.9997, 0.02148, 0.01076, -0.9997, 0.02148, 0.06835, 0.9969, -0.04021, 0.06835, 0.9969, -0.04021, 0.06835, 0.9969, -0.04021, 0.06835, 0.9969, -0.04021, -0.8461, -0.2634, -0.4634, -0.8461, -0.2634, -0.4634, -0.8461, -0.2634, -0.4634, -0.8461, -0.2634, -0.4634, 0.5111, 0.8576, 0.05789, 0.5111, 0.8576, 0.05789, 0.5111, 0.8576, 0.05789, 0.5111, 0.8576, 0.05789, 0.9241, -0.3418, -0.1708, 0.9241, -0.3418, -0.1708, 0.9241, -0.3418, -0.1708, 0.9241, -0.3418, -0.1708, 0.692, -0.6584, -0.2959, 0.692, -0.6584, -0.2959, 0.692, -0.6584, -0.2959, 0.692, -0.6584, -0.2959, -0.9159, 0.2588, -0.3068, -0.9159, 0.2588, -0.3068, -0.9159, 0.2588, -0.3068, -0.9159, 0.2588, -0.3068, 0.09995, -0.9217, -0.3749, 0.09995, -0.9217, -0.3749, 0.09995, -0.9217, -0.3749, 0.09995, -0.9217, -0.3749, 0.07064, 0.993, 0.09502, 0.07064, 0.993, 0.09502, 0.07064, 0.993, 0.09502, 0.07064, 0.993, 0.09502, 0.9515, 0.2842, -0.1182, 0.9515, 0.2842, -0.1182, 0.9515, 0.2842, -0.1182, 0.9515, 0.2842, -0.1182, 0.3645, 0.9104, -0.1959, 0.3645, 0.9104, -0.1959, 0.3645, 0.9104, -0.1959, 0.3645, 0.9104, -0.1959, -0.8073, 0.5542, -0.2028, -0.8073, 0.5542, -0.2028, -0.8073, 0.5542, -0.2028, -0.8073, 0.5542, -0.2028, -0.777, -0.604, -0.1774, -0.777, -0.604, -0.1774, -0.777, -0.604, -0.1774, -0.777, -0.604, -0.1774, -0.991, 0.08635, -0.1022, -0.991, 0.08635, -0.1022, -0.991, 0.08635, -0.1022, -0.991, 0.08635, -0.1022, -6.156e-07, -0.9759, -0.2184, -6.156e-07, -0.9759, -0.2184, -6.156e-07, -0.9759, -0.2184, -6.156e-07, -0.9759, -0.2184, 0.6544, -0.7299, -0.1975, 0.6544, -0.7299, -0.1975, 0.6544, -0.7299, -0.1975, 0.6544, -0.7299, -0.1975, 0.9201, -0.01517, 0.3914, 0.9201, -0.01517, 0.3914, 0.9201, -0.01517, 0.3914, 0.9201, -0.01517, 0.3914, 0.4769, 0.8494, 0.226, 0.4769, 0.8494, 0.226, 0.4769, 0.8494, 0.226, 0.4769, 0.8494, 0.226, -0.4182, 0.9066, 0.05577, -0.4182, 0.9066, 0.05577, -0.4182, 0.9066, 0.05577, -0.4182, 0.9066, 0.05577, -0.994, 0.08236, -0.07183, -0.994, 0.08236, -0.07183, -0.994, 0.08236, -0.07183, -0.994, 0.08236, -0.07183, -0.637, -0.3634, 0.6798, -0.637, -0.3634, 0.6798, -0.637, -0.3634, 0.6798, -0.637, -0.3634, 0.6798, 0.003953, -0.4697, 0.8828, 0.003953, -0.4697, 0.8828, 0.003953, -0.4697, 0.8828, 0.003953, -0.4697, 0.8828, 0.3417, -0.3961, 0.8523, 0.3417, -0.3961, 0.8523, 0.3417, -0.3961, 0.8523, 0.3417, -0.3961, 0.8523, 9.57e-10, 7.059e-10, -1.0, 9.57e-10, 7.059e-10, -1.0, 9.57e-10, 7.059e-10, -1.0, 9.57e-10, 7.059e-10, -1.0, 9.57e-10, 7.059e-10, -1.0, 9.57e-10, 7.059e-10, -1.0, 9.57e-10, 7.059e-10, -1.0, 9.57e-10, 7.059e-10, -1.0, 9.57e-10, 7.059e-10, -1.0, 0.9006, 0.3595, 0.2441, 0.9006, 0.3595, 0.2441, 0.9006, 0.3595, 0.2441, 0.9006, 0.3595, 0.2441, 0.9918, 0.07136, -0.1062, 0.9918, 0.07136, -0.1062, 0.9918, 0.07136, -0.1062, 0.9918, 0.07136, -0.1062, 0.917, 0.3988, 0.002766, 0.917, 0.3988, 0.002766, 0.917, 0.3988, 0.002766, 0.917, 0.3988, 0.002766, 0.9297, 0.3681, 0.007148, 0.9297, 0.3681, 0.007148, 0.9297, 0.3681, 0.007148, 0.9297, 0.3681, 0.007148, 0.9071, 0.3255, 0.2668, 0.9071, 0.3255, 0.2668, 0.9071, 0.3255, 0.2668, 0.9071, 0.3255, 0.2668, 0.8981, 0.4255, -0.1109, 0.8981, 0.4255, -0.1109, 0.8981, 0.4255, -0.1109, 0.8981, 0.4255, -0.1109, 0.9297, 0.3677, -0.01902, 0.9297, 0.3677, -0.01902, 0.9297, 0.3677, -0.01902, 0.9297, 0.3677, -0.01902, 0.9353, 0.3357, 0.1117, 0.9353, 0.3357, 0.1117, 0.9353, 0.3357, 0.1117, 0.9353, 0.3357, 0.1117, 0.9492, 0.2785, 0.1463, 0.9492, 0.2785, 0.1463, 0.9492, 0.2785, 0.1463, 0.9492, 0.2785, 0.1463, 0.9659, -0.2548, 0.04652, 0.9659, -0.2548, 0.04652, 0.9659, -0.2548, 0.04652, 0.9659, -0.2548, 0.04652, 0.9707, -0.1993, -0.1343, 0.9707, -0.1993, -0.1343, 0.9707, -0.1993, -0.1343, 0.9707, -0.1993, -0.1343, 0.4594, 0.1727, 0.8713, 0.4594, 0.1727, 0.8713, 0.4594, 0.1727, 0.8713, 0.4594, 0.1727, 0.8713, 0.9281, 0.3135, 0.2008, 0.9281, 0.3135, 0.2008, 0.9281, 0.3135, 0.2008, 0.9281, 0.3135, 0.2008, 0.9236, 0.2254, 0.3101, 0.9236, 0.2254, 0.3101, 0.9236, 0.2254, 0.3101, 0.9236, 0.2254, 0.3101, -0.2372, -0.9659, -0.1038, -0.2372, -0.9659, -0.1038, -0.2372, -0.9659, -0.1038, -0.2372, -0.9659, -0.1038, 0.178, 0.9148, 0.3626, 0.178, 0.9148, 0.3626, 0.178, 0.9148, 0.3626, 0.178, 0.9148, 0.3626, 0.3873, 0.9121, 0.1345, 0.3873, 0.9121, 0.1345, 0.3873, 0.9121, 0.1345, 0.3873, 0.9121, 0.1345, -0.2626, 0.962, -0.07445, -0.2626, 0.962, -0.07445, -0.2626, 0.962, -0.07445, -0.2626, 0.962, -0.07445, -0.3105, -0.9439, -0.1128, -0.3105, -0.9439, -0.1128, -0.3105, -0.9439, -0.1128, -0.3105, -0.9439, -0.1128, -0.2668, 0.9496, -0.1644, -0.2668, 0.9496, -0.1644, -0.2668, 0.9496, -0.1644, -0.2668, 0.9496, -0.1644, -0.8216, -0.3719, -0.432, -0.8216, -0.372, -0.4319, -0.8227, -0.3734, -0.4287, -0.8227, -0.3734, -0.4287, 0.8973, -0.3835, 0.2185, 0.8973, -0.3835, 0.2185, 0.8973, -0.3835, 0.2185, 0.8973, -0.3835, 0.2185, -0.8216, -0.372, -0.4319, -0.8216, -0.3719, -0.432, -0.8205, -0.3705, -0.4352, -0.8205, -0.3705, -0.4352, -0.8435, 0.3171, -0.4336, -0.8435, 0.3171, -0.4335, -0.8463, 0.3158, -0.429, -0.8463, 0.3158, -0.429, 0.49, 0.8667, 0.09321, 0.49, 0.8667, 0.09321, 0.49, 0.8667, 0.09321, 0.49, 0.8667, 0.09321, 0.4879, -0.8699, 0.07262, 0.4879, -0.8699, 0.07262, 0.4879, -0.8699, 0.07262, 0.4879, -0.8699, 0.07262, 0.9463, 0.222, 0.2352, 0.9463, 0.222, 0.2352, 0.9463, 0.222, 0.2352, 0.9463, 0.222, 0.2352, -0.289, 0.9373, -0.1949, -0.289, 0.9373, -0.1949, -0.289, 0.9373, -0.1949, -0.289, 0.9373, -0.1949, -0.1378, -0.9722, -0.1894, -0.1378, -0.9722, -0.1894, -0.1378, -0.9722, -0.1894, -0.1378, -0.9722, -0.1894, 0.9851, 0.1432, 0.09486, 0.9851, 0.1432, 0.09486, 0.9851, 0.1432, 0.09486, 0.9851, 0.1432, 0.09486, -0.3093, 0.8553, -0.4157, -0.3093, 0.8553, -0.4157, -0.3093, 0.8553, -0.4157, -0.3093, 0.8553, -0.4157, -0.03032, -0.9498, 0.3113, -0.03032, -0.9498, 0.3113, -0.03032, -0.9498, 0.3113, -0.03032, -0.9498, 0.3113, 0.884, -0.3821, 0.2692, 0.884, -0.3821, 0.2692, 0.884, -0.3821, 0.2692, 0.884, -0.3821, 0.2692, -0.9166, -0.309, -0.2538, -0.9166, -0.309, -0.2538, -0.9166, -0.309, -0.2538, -0.9166, -0.309, -0.2538, -0.8546, 0.2379, -0.4616, -0.8546, 0.2379, -0.4616, -0.8546, 0.2379, -0.4616, -0.8546, 0.2379, -0.4616, 0.7207, 0.6836, -0.1154, 0.7207, 0.6836, -0.1154, 0.7207, 0.6836, -0.1154, 0.7207, 0.6836, -0.1154, 0.2528, -0.9003, 0.3543, 0.2528, -0.9003, 0.3543, 0.2528, -0.9003, 0.3543, 0.2528, -0.9003, 0.3543, 0.293, -0.8782, 0.3779, 0.293, -0.8782, 0.3779, 0.293, -0.8782, 0.3779, 0.293, -0.8782, 0.3779, 0.675, 0.7367, -0.03928, 0.675, 0.7367, -0.03928, 0.675, 0.7367, -0.03928, 0.675, 0.7367, -0.03928, -0.9389, 0.2712, -0.2121, -0.9389, 0.2712, -0.2121, -0.9389, 0.2712, -0.2121, -0.9389, 0.2712, -0.2121, -0.9326, -0.3601, -0.02469, -0.9326, -0.3601, -0.02469, -0.9326, -0.3601, -0.02469, -0.9326, -0.3601, -0.02469, 0.7899, -0.3404, 0.5101, 0.7899, -0.3404, 0.5101, 0.7899, -0.3404, 0.5101, 0.7899, -0.3404, 0.5101, -0.06951, -0.9654, 0.2514, -0.06951, -0.9654, 0.2514, -0.06951, -0.9654, 0.2514, -0.06951, -0.9654, 0.2514, -0.4685, 0.7981, -0.3788, -0.4685, 0.7981, -0.3788, -0.4685, 0.7981, -0.3788, -0.4685, 0.7981, -0.3788, 0.9028, 0.2353, 0.3601, 0.9028, 0.2353, 0.3601, 0.9028, 0.2353, 0.3601, 0.9028, 0.2353, 0.3601, 0.9698, 0.2108, 0.1224, 0.9698, 0.2108, 0.1224, 0.9698, 0.2108, 0.1224, 0.9698, 0.2108, 0.1224, -0.3565, 0.8565, -0.3732, -0.3565, 0.8565, -0.3732, -0.3565, 0.8565, -0.3732, -0.3565, 0.8565, -0.3732, -0.1127, -0.9776, 0.1778, -0.1127, -0.9776, 0.1778, -0.1127, -0.9776, 0.1778, -0.1127, -0.9776, 0.1778, 0.8851, -0.3625, 0.2919, 0.8851, -0.3625, 0.2919, 0.8851, -0.3625, 0.2919, 0.8851, -0.3625, 0.2919, -0.8541, -0.358, -0.3772, -0.8541, -0.358, -0.3772, -0.8541, -0.358, -0.3772, -0.8541, -0.358, -0.3772, -0.7798, 0.2952, -0.5521, -0.7798, 0.2952, -0.5521, -0.7798, 0.2952, -0.5521, -0.7798, 0.2952, -0.5521, 0.7456, 0.6641, 0.05521, 0.7456, 0.6641, 0.05521, 0.7456, 0.6641, 0.05521, 0.7456, 0.6641, 0.05521, 0.377, -0.8526, 0.3618, 0.377, -0.8526, 0.3618, 0.377, -0.8526, 0.3618, 0.377, -0.8526, 0.3618, 0.47, -0.4227, 0.7748, 0.47, -0.4227, 0.7748, 0.47, -0.4227, 0.7748, 0.47, -0.4227, 0.7748, 0.1411, 0.9573, 0.2524, 0.1411, 0.9573, 0.2524, 0.1411, 0.9573, 0.2524, 0.1411, 0.9573, 0.2524, 0.4468, 0.8803, 0.1593, 0.4468, 0.8803, 0.1593, 0.4468, 0.8803, 0.1593, 0.4468, 0.8803, 0.1593, -0.8435, 0.3171, -0.4335, -0.8435, 0.3171, -0.4336, -0.8408, 0.3183, -0.438, -0.8408, 0.3183, -0.438, 0.876, -0.3856, 0.2896, 0.876, -0.3856, 0.2896, 0.876, -0.3856, 0.2896, 0.876, -0.3856, 0.2896, 0.508, 0.2522, 0.8236, 0.508, 0.2522, 0.8236, 0.508, 0.2522, 0.8236, 0.508, 0.2522, 0.8236, 0.2539, -0.9174, 0.3065, 0.2539, -0.9174, 0.3065, 0.2539, -0.9174, 0.3065, 0.2539, -0.9174, 0.3065, 0.3719, -0.9121, 0.1723, 0.3719, -0.9121, 0.1723, 0.3719, -0.9121, 0.1723, 0.3719, -0.9121, 0.1723, 0.9243, -0.3643, 0.1138, 0.9243, -0.3643, 0.1138, 0.9243, -0.3643, 0.1138, 0.8423, -0.4531, 0.2918, 0.8423, -0.4531, 0.2918, 0.8423, -0.4531, 0.2918, 0.8423, -0.4531, 0.2918, 0.4293, -0.5886, 0.685, 0.4293, -0.5886, 0.685, 0.4293, -0.5886, 0.685, 0.4293, -0.5886, 0.685, -0.05661, -0.675, 0.7356, -0.05661, -0.675, 0.7356, -0.05661, -0.675, 0.7356, -0.05661, -0.675, 0.7356, 0.1112, -0.639, 0.7611, 0.1112, -0.639, 0.7611, 0.1112, -0.639, 0.7611, 0.1112, -0.639, 0.7611, 0.4461, -0.4856, 0.7518, 0.4461, -0.4856, 0.7518, 0.4461, -0.4856, 0.7518, 0.4461, -0.4856, 0.7518, 0.8914, -0.2277, 0.392, 0.8914, -0.2277, 0.392, 0.8914, -0.2277, 0.392, 0.8914, -0.2277, 0.392, 0.9574, -0.2079, 0.2002, 0.9574, -0.2079, 0.2002, 0.9574, -0.2079, 0.2002, 0.9574, -0.2079, 0.2002, 0.9825, -0.05666, 0.1773, 0.9825, -0.05666, 0.1773, 0.9825, -0.05666, 0.1773, 0.9825, -0.05666, 0.1773, 0.9884, 0.04899, 0.1441, 0.9884, 0.04899, 0.1441, 0.9884, 0.04899, 0.1441, 0.9884, 0.04899, 0.1441, 0.9355, 0.3497, 0.05055, 0.9355, 0.3497, 0.05055, 0.9355, 0.3497, 0.05055, 0.9355, 0.3497, 0.05055, 0.9164, 0.3956, 0.06089, 0.9164, 0.3956, 0.06089, 0.9164, 0.3956, 0.06089, 0.9164, 0.3956, 0.06089, 0.9819, -0.08058, 0.1713, 0.9819, -0.08058, 0.1713, 0.9819, -0.08058, 0.1713, 0.9819, -0.08058, 0.1713, 0.1382, -0.84, 0.5248, 0.1382, -0.84, 0.5248, 0.1382, -0.84, 0.5248, 0.1382, -0.84, 0.5248, 0.8828, -0.3939, 0.256, 0.8828, -0.3939, 0.256, 0.8828, -0.3939, 0.256, 0.8828, -0.3939, 0.256, 0.9836, 0.1339, 0.1209, 0.9836, 0.1339, 0.1209, 0.9836, 0.1339, 0.1209, 0.9836, 0.1339, 0.1209, 0.4075, -0.7997, 0.4408, 0.4075, -0.7997, 0.4408, 0.4075, -0.7997, 0.4408, 0.4075, -0.7997, 0.4408, 0.0475, 0.9474, -0.3166, 0.0475, 0.9474, -0.3166, 0.0475, 0.9474, -0.3166, 0.0475, 0.9474, -0.3166, -0.06606, 0.9966, -0.04969, -0.06606, 0.9966, -0.04969, -0.06606, 0.9966, -0.04969, -0.06606, 0.9966, -0.04969, 0.2401, -0.1858, -0.9528, 0.2401, -0.1858, -0.9528, 0.2401, -0.1858, -0.9528, 0.2401, -0.1858, -0.9528, -0.1293, -0.7506, 0.648, -0.1293, -0.7506, 0.648, -0.1293, -0.7506, 0.648, -0.1293, -0.7506, 0.648, 0.7657, -0.6368, 0.09018, 0.7657, -0.6368, 0.09018, 0.7657, -0.6368, 0.09018, 0.7657, -0.6368, 0.09018, 0.4406, -0.7461, 0.4992, 0.4406, -0.7461, 0.4992, 0.4406, -0.7461, 0.4992, 0.4406, -0.7461, 0.4992, 0.3384, -0.09619, -0.9361, 0.3384, -0.09619, -0.9361, 0.3384, -0.09619, -0.9361, 0.3384, -0.09619, -0.9361, 0.04363, -0.625, 0.7794, 0.04363, -0.625, 0.7794, 0.04363, -0.625, 0.7794, 0.04363, -0.625, 0.7794, 0.9784, -0.1606, 0.13, 0.9784, -0.1606, 0.13, 0.9784, -0.1606, 0.13, 0.9784, -0.1606, 0.13, 0.4564, 0.4747, -0.7526, 0.4564, 0.4747, -0.7526, 0.4564, 0.4747, -0.7526, 0.4564, 0.4747, -0.7526, 0.5925, -0.5035, 0.6289, 0.5925, -0.5035, 0.6289, 0.5925, -0.5035, 0.6289, 0.5925, -0.5035, 0.6289, 0.09591, -0.5864, 0.8043, 0.09591, -0.5864, 0.8043, 0.09591, -0.5864, 0.8043, 0.09591, -0.5864, 0.8043, 0.978, 2.495e-05, 0.2088, 0.978, 2.495e-05, 0.2088, 0.978, 2.495e-05, 0.2088, 0.978, 2.495e-05, 0.2088, 0.4662, 0.5223, -0.714, 0.4662, 0.5223, -0.714, 0.4662, 0.5223, -0.714, 0.4662, 0.5223, -0.714, 0.6193, -0.3797, 0.6872, 0.6193, -0.3797, 0.6872, 0.6193, -0.3797, 0.6872, 0.6193, -0.3797, 0.6872, 0.09745, -0.5549, 0.8262, 0.09745, -0.5549, 0.8262, 0.09745, -0.5549, 0.8262, 0.09745, -0.5549, 0.8262, 0.9845, -0.08118, 0.1556, 0.9845, -0.08118, 0.1556, 0.9845, -0.08118, 0.1556, 0.9845, -0.08118, 0.1556, 0.4731, 0.4009, -0.7845, 0.4731, 0.4009, -0.7845, 0.4731, 0.4009, -0.7845, 0.4731, 0.4009, -0.7845, 0.5907, -0.4133, 0.693, 0.5907, -0.4133, 0.693, 0.5907, -0.4133, 0.693, 0.5907, -0.4133, 0.693, 0.1457, -0.4571, 0.8774, 0.1457, -0.4571, 0.8774, 0.1457, -0.4571, 0.8774, 0.1457, -0.4571, 0.8774, 0.9827, -0.1462, 0.1136, 0.9827, -0.1462, 0.1136, 0.9827, -0.1462, 0.1136, 0.9827, -0.1462, 0.1136, 0.4901, 0.1761, -0.8537, 0.4901, 0.1761, -0.8537, 0.4901, 0.1761, -0.8537, 0.4901, 0.1761, -0.8537, 0.5871, -0.35, 0.7299, 0.5871, -0.35, 0.7299, 0.5871, -0.35, 0.7299, 0.5871, -0.35, 0.7299, -0.759, -0.05459, -0.6489, -0.759, -0.05459, -0.6489, -0.759, -0.05459, -0.6489, -0.546, 0.2986, -0.7828, -0.546, 0.2986, -0.7828, -0.546, 0.2986, -0.7828, -0.546, 0.2986, -0.7828, -0.3954, 0.4141, -0.8199, -0.3954, 0.4141, -0.8199, -0.3954, 0.4141, -0.8199, -0.3954, 0.4141, -0.8199, -0.3453, 0.4842, -0.804, -0.3453, 0.4842, -0.804, -0.3453, 0.4842, -0.804, -0.3453, 0.4842, -0.804, -0.3116, 0.3878, -0.8675, -0.3116, 0.3878, -0.8675, -0.3116, 0.3878, -0.8675, -0.3116, 0.3878, -0.8675, -0.194, 0.207, -0.9589, -0.194, 0.207, -0.9589, -0.194, 0.207, -0.9589, -0.194, 0.207, -0.9589, 0.1644, -0.5133, 0.8423, 0.1644, -0.5133, 0.8423, 0.1644, -0.5133, 0.8423, 0.1644, -0.5133, 0.8423, 0.9566, -0.2909, 0.01715, 0.9566, -0.2909, 0.01715, 0.9566, -0.2909, 0.01715, 0.9566, -0.2909, 0.01715, -0.05795, 0.01368, -0.9982, -0.05795, 0.01368, -0.9982, -0.05795, 0.01368, -0.9982, -0.05795, 0.01368, -0.9982, 0.4813, 0.0006279, -0.8766, 0.4813, 0.0006279, -0.8766, 0.4813, 0.0006279, -0.8766, 0.4813, 0.0006279, -0.8766, 0.5899, -0.4171, 0.6914, 0.5899, -0.4171, 0.6914, 0.5899, -0.4171, 0.6914, 0.5899, -0.4171, 0.6914, -0.8477, 0.1716, -0.502, -0.8477, 0.1716, -0.502, -0.8477, 0.1716, -0.502, -0.8477, 0.1716, -0.502, -0.8357, 0.1924, -0.5145, -0.8357, 0.1924, -0.5145, -0.8357, 0.1924, -0.5145, -0.8357, 0.1924, -0.5145, -0.8323, 0.2381, -0.5007, -0.8323, 0.2381, -0.5007, -0.8323, 0.2381, -0.5007, -0.8323, 0.2381, -0.5007, -0.829, 0.1927, -0.5249, -0.829, 0.1927, -0.5249, -0.829, 0.1927, -0.5249, -0.829, 0.1927, -0.5249, -0.8076, 0.04154, -0.5883, -0.8076, 0.04154, -0.5883, -0.8076, 0.04154, -0.5883, -0.8076, 0.04154, -0.5883, -0.7161, -0.1139, -0.6887, -0.7161, -0.1139, -0.6887, -0.7161, -0.1139, -0.6887, -0.7161, -0.1139, -0.6887, -0.8905, -0.431, 0.1455, -0.8905, -0.431, 0.1455, -0.8905, -0.431, 0.1455, -0.8905, -0.431, 0.1455, -0.9421, -0.2966, 0.1562, -0.9421, -0.2966, 0.1562, -0.9421, -0.2966, 0.1562, -0.9421, -0.2966, 0.1562, -0.9605, -0.2499, 0.1229, -0.9605, -0.2499, 0.1229, -0.9605, -0.2499, 0.1229, -0.9605, -0.2499, 0.1229, -0.9819, -0.17, 0.08374, -0.9819, -0.17, 0.08374, -0.9819, -0.17, 0.08374, -0.9819, -0.17, 0.08374, -0.9569, -0.2844, 0.05945, -0.9569, -0.2844, 0.05945, -0.9569, -0.2844, 0.05945, -0.9569, -0.2844, 0.05945, -0.9665, -0.2566, 0.007632, -0.9665, -0.2566, 0.007632, -0.9665, -0.2566, 0.007632, -0.9665, -0.2566, 0.007632, -0.9615, -0.2722, -0.03863, -0.9615, -0.2722, -0.03863, -0.9615, -0.2722, -0.03863, -0.9615, -0.2722, -0.03863, -0.8393, -0.02799, -0.5429, -0.8393, -0.02799, -0.5429, -0.8393, -0.02799, -0.5429, -0.8393, -0.02799, -0.5429, -0.7412, 0.07071, -0.6675, -0.7412, 0.07071, -0.6675, -0.7412, 0.07071, -0.6675, -0.7412, 0.07071, -0.6675, -0.8427, 0.02299, -0.5379, -0.8427, 0.02299, -0.5379, -0.8427, 0.02299, -0.5379, -0.8427, 0.02299, -0.5379, -0.8998, 0.07059, -0.4306, -0.8998, 0.07059, -0.4306, -0.8998, 0.07059, -0.4306, -0.8998, 0.07059, -0.4306, -0.9475, -0.04895, -0.3158, -0.9475, -0.04895, -0.3158, -0.9475, -0.04895, -0.3158, -0.9475, -0.04895, -0.3158, -0.6937, 0.5332, -0.4842, -0.6937, 0.5332, -0.4842, -0.6937, 0.5332, -0.4842, -0.6937, 0.5332, -0.4842, -0.9323, 0.09148, -0.35, -0.9323, 0.09148, -0.35, -0.9323, 0.09148, -0.35, -0.9323, 0.09148, -0.35, -0.942, 0.2087, -0.2628, -0.942, 0.2087, -0.2628, -0.942, 0.2087, -0.2628, -0.942, 0.2087, -0.2628, -0.9537, 0.05914, -0.2949, -0.9537, 0.05914, -0.2949, -0.9537, 0.05914, -0.2949, -0.9537, 0.05914, -0.2949, -0.9013, 0.266, -0.3418, -0.9013, 0.266, -0.3418, -0.9013, 0.266, -0.3418, -0.9013, 0.266, -0.3418, -0.9693, 0.1864, -0.1601, -0.9693, 0.1864, -0.1601, -0.9693, 0.1864, -0.1601, -0.9693, 0.1864, -0.1601, -0.07526, 0.9536, -0.2914, -0.07526, 0.9536, -0.2914, -0.07526, 0.9536, -0.2914, -0.07526, 0.9536, -0.2914, -0.9919, 0.1259, 0.01677, -0.9919, 0.1259, 0.01677, -0.9919, 0.1259, 0.01677, -0.9919, 0.1259, 0.01677, -0.9919, 0.1259, 0.01677, -0.9919, 0.1259, 0.01677, -0.993, -0.1069, 0.04972, -0.993, -0.1069, 0.04972, -0.993, -0.1069, 0.04972, -0.993, -0.1069, 0.04972, -0.9499, 0.3045, 0.0709, -0.9499, 0.3045, 0.0709, -0.9499, 0.3045, 0.0709, -0.7902, 0.5985, -0.132, -0.7902, 0.5985, -0.132, -0.7902, 0.5985, -0.132, -0.7902, 0.5985, -0.132, 0.04953, -0.9066, -0.4191, 0.04953, -0.9066, -0.4191, 0.04953, -0.9066, -0.4191, 0.04953, -0.9066, -0.4191, 0.04953, -0.9066, -0.4191, 0.04953, -0.9066, -0.4191, 0.04953, -0.9066, -0.4191, -0.9401, 0.2513, -0.2305, -0.9401, 0.2513, -0.2305, -0.9401, 0.2513, -0.2305, -0.9401, 0.2513, -0.2305, -0.8901, 0.1912, -0.4137, -0.8901, 0.1912, -0.4137, -0.8901, 0.1912, -0.4137, -0.8901, 0.1912, -0.4137, 0.3472, 0.9377, 0.01438, 0.3472, 0.9377, 0.01438, 0.3472, 0.9377, 0.01438, 0.3472, 0.9377, 0.01438, 0.3916, 0.8778, -0.276, 0.3916, 0.8778, -0.276, 0.3916, 0.8778, -0.276, 0.3916, 0.8778, -0.276, 0.6106, 0.7845, -0.1083, 0.6106, 0.7845, -0.1083, 0.6106, 0.7845, -0.1083, 0.6106, 0.7845, -0.1083, 0.4074, 0.9102, 0.07414, 0.4074, 0.9102, 0.07414, 0.4074, 0.9102, 0.07414, 0.4074, 0.9102, 0.07414, -0.8817, -0.2275, -0.4134, -0.8817, -0.2275, -0.4134, -0.8817, -0.2275, -0.4134, -0.8817, -0.2275, -0.4134, 0.3462, 0.8711, 0.3484, 0.3462, 0.8711, 0.3484, 0.3462, 0.8711, 0.3484, 0.3462, 0.8711, 0.3484, -0.02507, 0.9044, 0.4259, -0.02507, 0.9044, 0.4259, -0.02507, 0.9044, 0.4259, -0.02507, 0.9044, 0.4259, 0.9157, 0.4004, 0.03406, 0.9157, 0.4004, 0.03406, 0.9157, 0.4004, 0.03406, 0.9157, 0.4004, 0.03406, 0.983, 0.1817, 0.02467, 0.983, 0.1817, 0.02467, 0.983, 0.1817, 0.02467, 0.983, 0.1817, 0.02467, 0.9969, -0.07335, 0.02935, 0.9969, -0.07335, 0.02935, 0.9969, -0.07335, 0.02935, 0.9969, -0.07335, 0.02935, 0.8881, -0.4399, 0.1336, 0.8881, -0.4399, 0.1336, 0.8881, -0.4399, 0.1336, 0.8881, -0.4399, 0.1336, 0.334, -0.9007, 0.2777, 0.334, -0.9007, 0.2777, 0.334, -0.9007, 0.2777, 0.334, -0.9007, 0.2777, 0.08577, -0.9357, 0.3422, 0.08577, -0.9357, 0.3422, 0.08577, -0.9357, 0.3422, 0.08577, -0.9357, 0.3422, -0.9916, 0.0301, -0.1259, -0.9916, 0.0301, -0.1259, -0.9916, 0.0301, -0.1259, -0.9916, 0.0301, -0.1259, -0.9562, 0.2572, 0.1394, -0.9562, 0.2572, 0.1394, -0.9562, 0.2572, 0.1394, -0.9918, 0.0539, -0.116, -0.9918, 0.0539, -0.116, -0.9918, 0.0539, -0.116, -0.9317, 0.3606, -0.04235, -0.9317, 0.3606, -0.04235, -0.9317, 0.3606, -0.04235, -0.1949, 0.8819, 0.4293, -0.1949, 0.8819, 0.4293, -0.1949, 0.8819, 0.4293, -0.1949, 0.8819, 0.4293, -0.7622, 0.645, -0.0541, -0.7622, 0.645, -0.0541, -0.7622, 0.645, -0.0541, -0.7622, 0.645, -0.0541, -0.5238, 0.8153, -0.2468, -0.5238, 0.8153, -0.2468, -0.5238, 0.8153, -0.2468, -0.5238, 0.8153, -0.2468, -0.3293, 0.9442, -0.000562, -0.3293, 0.9442, -0.000562, -0.3293, 0.9442, -0.000562, -0.3293, 0.9442, -0.000562, -0.2332, 0.9708, -0.05646, -0.2332, 0.9708, -0.05646, -0.2332, 0.9708, -0.05646, -0.2332, 0.9708, -0.05646, -0.252, 0.9504, 0.1822, -0.252, 0.9504, 0.1822, -0.252, 0.9504, 0.1822, -0.252, 0.9504, 0.1822, -0.3387, 0.9273, -0.1593, -0.3387, 0.9273, -0.1593, -0.3387, 0.9273, -0.1593, -0.3387, 0.9273, -0.1593, -0.145, 0.9869, -0.07059, -0.145, 0.9869, -0.07059, -0.145, 0.9869, -0.07059, -0.145, 0.9869, -0.07059, -0.1692, 0.9851, -0.03081, -0.1692, 0.9851, -0.03081, -0.1692, 0.9851, -0.03081, -0.1692, 0.9851, -0.03081, -0.1937, 0.9648, -0.1779, -0.1937, 0.9648, -0.1779, -0.1937, 0.9648, -0.1779, -0.1937, 0.9648, -0.1779, -0.2648, 0.9491, 0.1709, -0.2648, 0.9491, 0.1709, -0.2648, 0.9491, 0.1709, -0.2648, 0.9491, 0.1709, -0.2268, 0.9554, -0.1892, -0.2268, 0.9554, -0.1892, -0.2268, 0.9554, -0.1892, -0.2268, 0.9554, -0.1892, -0.2629, 0.9626, 0.06617, -0.2629, 0.9626, 0.06617, -0.2629, 0.9626, 0.06617, -0.2629, 0.9626, 0.06617, -0.169, 0.8881, 0.4275, -0.169, 0.8881, 0.4275, -0.169, 0.8881, 0.4275, -0.169, 0.8881, 0.4275, -0.03146, 0.954, 0.2982, -0.03146, 0.954, 0.2982, -0.03146, 0.954, 0.2982, -0.03146, 0.954, 0.2982, 0.205, 0.9641, 0.1685, 0.205, 0.9641, 0.1685, 0.205, 0.9641, 0.1685, 0.205, 0.9641, 0.1685, 0.123, 0.7616, -0.6363, 0.123, 0.7616, -0.6363, 0.123, 0.7616, -0.6363, 0.123, 0.7616, -0.6363, 0.4099, 0.7265, -0.5514, 0.4099, 0.7265, -0.5514, 0.4099, 0.7265, -0.5514, 0.4099, 0.7265, -0.5514, 0.8781, 0.4161, -0.236, 0.8781, 0.4161, -0.236, 0.8781, 0.4161, -0.236, 0.8781, 0.4161, -0.236, 0.2029, 0.02828, -0.9788, 0.2029, 0.02828, -0.9788, 0.2029, 0.02828, -0.9788, 0.2029, 0.02828, -0.9788, 0.6963, -0.1155, -0.7084, 0.6963, -0.1155, -0.7084, 0.6963, -0.1155, -0.7084, 0.6963, -0.1155, -0.7084, 0.9102, 0.08079, -0.4063, 0.9102, 0.08079, -0.4063, 0.9102, 0.08079, -0.4063, 0.9102, 0.08079, -0.4063, -0.6687, -0.3511, -0.6554, -0.6687, -0.3511, -0.6554, -0.6687, -0.3511, -0.6554, -0.6687, -0.3511, -0.6554, -0.7516, 0.2882, -0.5934, -0.7516, 0.2882, -0.5934, -0.7516, 0.2882, -0.5934, -0.7516, 0.2882, -0.5934, 0.4448, -0.892, 0.08066, 0.4448, -0.892, 0.08066, 0.4448, -0.892, 0.08066, 0.4448, -0.892, 0.08066, 0.8563, 0.2057, 0.4738, 0.8563, 0.2057, 0.4738, 0.8563, 0.2057, 0.4738, 0.8563, 0.2057, 0.4738, 0.3971, 0.912, 0.103, 0.3971, 0.912, 0.103, 0.3971, 0.912, 0.103, 0.3971, 0.912, 0.103, 0.8274, -0.3461, 0.4423, 0.8274, -0.3461, 0.4423, 0.8274, -0.3461, 0.4423, 0.8274, -0.3461, 0.4423, 0.02641, 0.9547, -0.2964, 0.02641, 0.9547, -0.2964, 0.02641, 0.9547, -0.2964, 0.02641, 0.9547, -0.2964, 0.1305, -0.9392, -0.3175, 0.1305, -0.9392, -0.3175, 0.1305, -0.9392, -0.3175, 0.1305, -0.9392, -0.3175, 0.527, 0.826, 0.2002, 0.527, 0.826, 0.2002, 0.527, 0.826, 0.2002, 0.527, 0.826, 0.2002, 0.9593, 0.2787, -0.0457, 0.9593, 0.2787, -0.0457, 0.9593, 0.2787, -0.0457, 0.9593, 0.2787, -0.0457, -0.9692, 0.03185, -0.244, -0.9692, 0.03185, -0.244, -0.9692, 0.03185, -0.244, -0.9692, 0.03185, -0.244, 0.9985, -0.0243, 0.04862, 0.9985, -0.0243, 0.04862, 0.9985, -0.0243, 0.04862, 0.9985, -0.0243, 0.04862, 0.9641, -0.2248, 0.1412, 0.9641, -0.2248, 0.1412, 0.9641, -0.2248, 0.1412, 0.9641, -0.2248, 0.1412, 0.1473, -0.5482, -0.8233, 0.1473, -0.5482, -0.8233, 0.1473, -0.5482, -0.8233, 0.1473, -0.5482, -0.8233, -0.2494, -0.2473, -0.9363, -0.2494, -0.2473, -0.9363, -0.2494, -0.2473, -0.9363, -0.2494, -0.2473, -0.9363, 0.2404, -0.2261, -0.944, 0.2397, -0.2185, -0.9459, 0.2465, -0.1904, -0.9503, 0.2465, -0.1904, -0.9503, 0.2102, -0.2542, -0.9441, 0.2102, -0.2542, -0.9441, 0.2102, -0.2542, -0.9441, 0.2102, -0.2542, -0.9441, 0.2853, -0.1658, -0.944, 0.2853, -0.1658, -0.944, 0.2853, -0.1658, -0.944, 0.2853, -0.1658, -0.944, 0.215, -0.272, -0.938, 0.215, -0.272, -0.938, 0.215, -0.272, -0.938, 0.215, -0.272, -0.938, 0.3252, -0.1825, -0.9279, 0.3252, -0.1825, -0.9279, 0.3252, -0.1825, -0.9279, 0.3252, -0.1825, -0.9279, 0.2326, -0.2464, -0.9408, 0.2326, -0.2464, -0.9408, 0.2397, -0.2185, -0.9459, 0.2404, -0.2261, -0.944, 0.3142, -0.1062, -0.9434, 0.3142, -0.1062, -0.9434, 0.3142, -0.1062, -0.9434, 0.3142, -0.1062, -0.9434, 0.3326, -0.1212, -0.9352, 0.3326, -0.1212, -0.9352, 0.3326, -0.1212, -0.9352, 0.3326, -0.1212, -0.9352, 0.2589, -0.05571, -0.9643, 0.2589, -0.05571, -0.9643, 0.2589, -0.05571, -0.9643, 0.2589, -0.05571, -0.9643, 0.3094, -0.04107, -0.9501, 0.3094, -0.04107, -0.9501, 0.3094, -0.04107, -0.9501, 0.3094, -0.04107, -0.9501, 0.172, -0.1177, -0.978, 0.172, -0.1177, -0.978, 0.172, -0.1177, -0.978, 0.172, -0.1177, -0.978, 0.06379, 0.02346, -0.9977, 0.06379, 0.02346, -0.9977, 0.06379, 0.02346, -0.9977, 0.06379, 0.02346, -0.9977, 0.2808, 0.145, -0.9488, 0.2808, 0.145, -0.9488, 0.2808, 0.145, -0.9488, 0.2808, 0.145, -0.9488, 0.3108, -0.05607, -0.9488, 0.3108, -0.05607, -0.9488, 0.3108, -0.05607, -0.9488, 0.3108, -0.05607, -0.9488, 0.2532, -0.2268, -0.9405, 0.2532, -0.2268, -0.9405, 0.2532, -0.2268, -0.9405, 0.2532, -0.2268, -0.9405, 0.3302, -0.2128, -0.9196, 0.3302, -0.2128, -0.9196, 0.3302, -0.2128, -0.9196, 0.3302, -0.2128, -0.9196, 0.3817, -0.07611, -0.9211, 0.3817, -0.07611, -0.9211, 0.3817, -0.07611, -0.9211, 0.3817, -0.07611, -0.9211, 0.1982, 0.03074, -0.9797, 0.1982, 0.03074, -0.9797, 0.1982, 0.03074, -0.9797, 0.1982, 0.03074, -0.9797, -0.9646, -0.0025, -0.2636, -0.9646, -0.0025, -0.2636, -0.9646, -0.0025, -0.2636, -0.9646, -0.0025, -0.2636, 0.279, 0.9283, -0.2458, 0.279, 0.9283, -0.2458, 0.279, 0.9283, -0.2458, 0.279, 0.9283, -0.2458, 0.2324, 0.9348, -0.2685, 0.2324, 0.9348, -0.2685, 0.2324, 0.9348, -0.2685, 0.2324, 0.9348, -0.2685, 0.1266, 0.9604, -0.2482, 0.1266, 0.9604, -0.2482, 0.1266, 0.9604, -0.2482, 0.1266, 0.9604, -0.2482, 0.2529, 0.9154, -0.3131, 0.2529, 0.9154, -0.3131, 0.2529, 0.9154, -0.3131, 0.2529, 0.9154, -0.3131, -0.1934, -0.9664, 0.1694, -0.1934, -0.9664, 0.1694, -0.1934, -0.9664, 0.1694, -0.1934, -0.9664, 0.1694, -0.213, -0.9619, 0.1713, -0.213, -0.9619, 0.1713, -0.213, -0.9619, 0.1713, -0.213, -0.9619, 0.1713, -0.9702, 0.1449, -0.194, -0.9702, 0.1449, -0.194, -0.9702, 0.1449, -0.194, -0.9702, 0.1449, -0.194, -0.9723, -0.009321, -0.2336, -0.9745, -0.01021, -0.224, -0.9746, -0.01023, -0.2235, -0.9746, -0.01023, -0.2235, -0.1344, -0.9782, 0.1583, -0.1344, -0.9782, 0.1583, -0.1344, -0.9782, 0.1583, -0.1344, -0.9782, 0.1583, -0.1674, -0.9545, 0.2467, -0.1674, -0.9545, 0.2467, -0.1674, -0.9545, 0.2467, -0.1674, -0.9545, 0.2467, 0.997, -0.04387, 0.06442, 0.997, -0.04387, 0.06442, 0.997, -0.04387, 0.06442, 0.997, -0.04387, 0.06442, -0.1579, -0.9705, 0.182, -0.1579, -0.9705, 0.182, -0.1579, -0.9705, 0.182, -0.1579, -0.9705, 0.182, 0.1982, 0.9512, -0.2367, 0.1982, 0.9512, -0.2367, 0.1982, 0.9512, -0.2367, 0.1982, 0.9512, -0.2367, -0.9521, 0.007926, -0.3057, -0.9521, 0.007926, -0.3057, -0.9521, 0.007926, -0.3057, -0.9521, 0.007926, -0.3057, 0.9214, -0.2482, 0.2989, 0.9214, -0.2482, 0.2989, 0.9214, -0.2482, 0.2989, 0.9214, -0.2482, 0.2989, 0.9782, -0.038, 0.2041, 0.9782, -0.038, 0.2041, 0.9782, -0.038, 0.2041, 0.9782, -0.038, 0.2041, -0.1745, -0.974, 0.1447, -0.1745, -0.974, 0.1447, -0.1745, -0.974, 0.1447, -0.1745, -0.974, 0.1447, 0.1726, 0.9663, -0.191, 0.1726, 0.9663, -0.191, 0.1726, 0.9663, -0.191, 0.1726, 0.9663, -0.191, -0.9557, 0.04715, -0.2907, -0.9557, 0.04715, -0.2907, -0.9557, 0.04715, -0.2907, -0.9557, 0.04715, -0.2907, -0.9608, -0.01123, -0.277, -0.9608, -0.01123, -0.277, -0.9608, -0.01123, -0.277, -0.9608, -0.01123, -0.277, -0.1552, -0.9777, 0.1414, -0.1552, -0.9777, 0.1414, -0.1552, -0.9777, 0.1414, -0.1552, -0.9777, 0.1414, 0.2169, 0.9612, -0.1703, 0.2169, 0.9612, -0.1703, 0.2169, 0.9612, -0.1703, 0.2169, 0.9612, -0.1703, 0.9809, -0.01832, 0.1934, 0.9809, -0.01832, 0.1934, 0.9809, -0.01832, 0.1934, 0.9809, -0.01832, 0.1934, -0.08625, -0.9881, 0.1276, -0.08625, -0.9881, 0.1276, -0.08625, -0.9881, 0.1276, -0.08625, -0.9881, 0.1276, -0.9508, 0.1774, -0.2541, -0.9508, 0.1774, -0.2541, -0.9508, 0.1774, -0.2541, -0.9508, 0.1774, -0.2541, 0.091, 0.9785, -0.1851, 0.091, 0.9785, -0.1851, 0.091, 0.9785, -0.1851, 0.091, 0.9785, -0.1851, 0.9397, 0.3321, 0.08105, 0.9397, 0.3321, 0.08105, 0.9397, 0.3321, 0.08105, 0.9397, 0.3321, 0.08105, -0.1501, -0.9542, 0.2586, -0.1501, -0.9542, 0.2586, -0.1501, -0.9542, 0.2586, -0.1501, -0.9542, 0.2586, 0.2261, 0.928, -0.296, 0.2261, 0.928, -0.296, 0.2261, 0.928, -0.296, 0.2261, 0.928, -0.296, -0.9626, 0.0105, -0.2707, -0.9626, 0.0105, -0.2707, -0.9626, 0.0105, -0.2707, -0.9626, 0.0105, -0.2707, 0.9579, -0.2056, 0.2003, 0.9579, -0.2056, 0.2003, 0.9579, -0.2056, 0.2003, 0.9579, -0.2056, 0.2003, 0.9912, -0.04515, 0.1243, 0.9912, -0.04515, 0.1243, 0.9912, -0.04515, 0.1243, 0.9912, -0.04515, 0.1243, -0.1976, -0.9618, 0.1894, -0.1976, -0.9618, 0.1894, -0.1976, -0.9618, 0.1894, -0.1976, -0.9618, 0.1894, 0.2026, 0.9486, -0.243, 0.2026, 0.9486, -0.243, 0.2026, 0.9486, -0.243, 0.2026, 0.9486, -0.243, -0.9663, 0.04837, -0.2529, -0.9663, 0.04837, -0.2529, -0.9663, 0.04837, -0.2529, -0.9663, 0.04837, -0.2529, -0.9722, -0.009308, -0.2338, -0.9722, -0.009308, -0.2338, -0.9745, -0.01021, -0.224, -0.9723, -0.009321, -0.2336, -0.1807, -0.9663, 0.1835, -0.1807, -0.9663, 0.1835, -0.1807, -0.9663, 0.1835, -0.1807, -0.9663, 0.1835, 0.2467, 0.943, -0.2231, 0.2467, 0.943, -0.2231, 0.2467, 0.943, -0.2231, 0.2467, 0.943, -0.2231, 0.9937, -0.0242, 0.1094, 0.9937, -0.0242, 0.1094, 0.9937, -0.0242, 0.1094, 0.9937, -0.0242, 0.1094, -0.111, -0.9807, 0.161, -0.111, -0.9807, 0.161, -0.111, -0.9807, 0.161, -0.111, -0.9807, 0.161, -0.9596, 0.1699, -0.2241, -0.9596, 0.1699, -0.2241, -0.9596, 0.1699, -0.2241, -0.9596, 0.1699, -0.2241, 0.1035, 0.9671, -0.2323, 0.1035, 0.9671, -0.2323, 0.1035, 0.9671, -0.2323, 0.1035, 0.9671, -0.2323, 0.9523, 0.3052, 0.002742, 0.9523, 0.3052, 0.002742, 0.9523, 0.3052, 0.002742, 0.9523, 0.3052, 0.002742])] * 3)])

# ---- objects
ob_mesh = bpy.data.objects.new('Mesh', me_cube_002)

# ---- transforms, parenting, visibility, modifiers, constraints
ob_mesh.location = (3.309e-24, 0.0, 0.0)
ob_mesh.rotation_euler = (-1.629e-07, 0.0, 0.0)
ob_mesh.scale = (0.148, 0.148, 0.148)
ob_mesh.color = (0.8, 0.8, 0.8, 1.0)
_m = ob_mesh.modifiers.new('Mirror', 'MIRROR')
_m.use_clip = True

# ---- collection membership
col_collection.objects.link(ob_mesh)

# ---- scene / render settings (as saved in the file)
scene.frame_start = 1; scene.frame_end = 250; scene.frame_set(1)
scene.render.engine = 'BLENDER_EEVEE_NEXT'
scene.cycles.use_denoising = False
scene.cycles.samples = 128
scene.cycles.sampling_pattern = 'TABULATED_SOBOL'
scene.cycles.use_adaptive_sampling = False
scene.cycles.use_light_tree = False
scene.view_settings.view_transform = 'Filmic'
bpy.context.view_layer.update()

# ---- added for rendering (the .blend has no active camera and no usable light): camera, sun
cam_auto = bpy.data.cameras.new('AutoCamera')
cam_auto.lens = 50.0
cam_auto.sensor_width = 36.0
cam_auto.clip_end = 1000.0
ob_auto_camera = bpy.data.objects.new('AutoCamera', cam_auto)
scene.collection.objects.link(ob_auto_camera)
ob_auto_camera.location = (2.03593, -2.47742, 2.62205)
ob_auto_camera.rotation_euler = (1.09748, -7.21219e-08, 0.694738)
scene.camera = ob_auto_camera
light_auto_sun = bpy.data.lights.new('AutoSun', 'SUN')
light_auto_sun.energy = 3.0
light_auto_sun.angle = 0.0523599
ob_auto_sun = bpy.data.objects.new('AutoSun', light_auto_sun)
scene.collection.objects.link(ob_auto_sun)
ob_auto_sun.rotation_euler = (0.872665, 0.174533, 0.523599)
bpy.context.view_layer.update()
